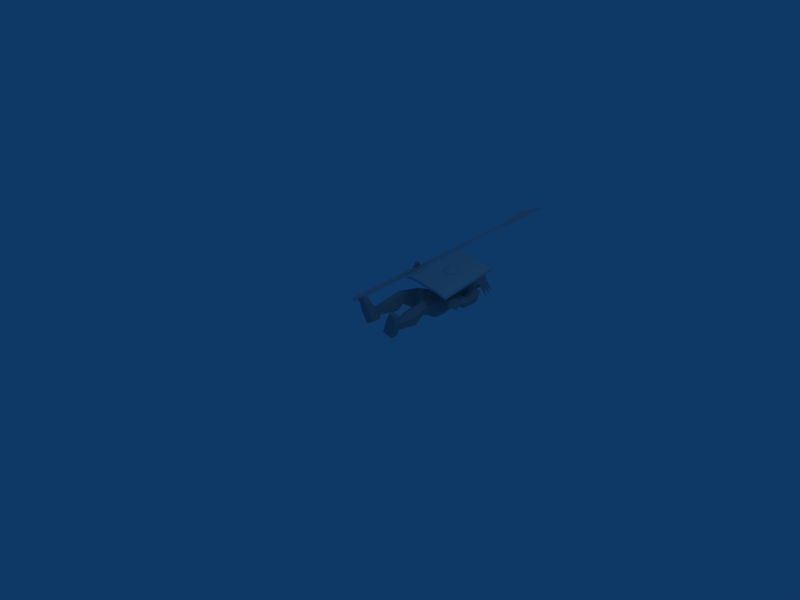# Source: s_speer_man_attack_land.blend  (saved by Blender 2.49.2; exported with 4.5.12 LTS)
import bpy
from mathutils import Matrix  # noqa: F401  (used for matrix-valued properties, if any)

bpy.ops.wm.read_factory_settings(use_empty=True)
scene = bpy.context.scene
scene.name = 'Scene'

# ---- collections
col_collection_1 = bpy.data.collections.new('Collection 1'); scene.collection.children.link(col_collection_1)

# ---- materials (node trees are filled in below, after node groups)
mat_material = bpy.data.materials.new('Material')
mat_material.alpha_threshold = 0.0
mat_material.roughness = 0.5
mat_material.line_color = (0.0, 0.0, 0.0, 1.0)
mat_material_002 = bpy.data.materials.new('Material.002')
mat_material_002.alpha_threshold = 0.0
mat_material_002.roughness = 0.5
mat_material_002.line_color = (0.0, 0.0, 0.0, 1.0)
mat_material_001 = bpy.data.materials.new('Material.001')
mat_material_001.alpha_threshold = 0.0
mat_material_001.diffuse_color = (0.6392, 0.6392, 0.6392, 1.0)
mat_material_001.roughness = 0.5
mat_material_001.line_color = (0.0, 0.0, 0.0, 1.0)
mat_material_003 = bpy.data.materials.new('Material.003')
mat_material_003.alpha_threshold = 0.0
mat_material_003.diffuse_color = (0.6392, 0.6392, 0.6392, 1.0)
mat_material_003.roughness = 0.5
mat_material_003.line_color = (0.0, 0.0, 0.0, 1.0)

# ---- material node trees

# ---- world
world_world = bpy.data.worlds.new('World'); scene.world = world_world
world_world.color = (0.05656, 0.2208, 0.4)
world_world.use_sun_shadow = False
world_world.sun_shadow_jitter_overblur = 0.0
world_world.cycles.sampling_method = 'MANUAL'
world_world.cycles.sample_map_resolution = 256

# ---- cameras
cam_camera = bpy.data.cameras.new('Camera')
cam_camera.passepartout_alpha = 0.2
cam_camera.clip_end = 100.0
cam_camera.lens = 35.0
cam_camera.ortho_scale = 7.314
cam_camera.show_passepartout = False
cam_camera.show_safe_areas = True
cam_camera.dof.focus_distance = 0.0
cam_camera.dof.aperture_fstop = 128.0

# ---- lights
light_spot = bpy.data.lights.new('Spot', 'POINT')
light_spot.transmission_factor = 0.0
light_spot.cutoff_distance = 30.0
light_spot.energy = 100.0
light_spot.shadow_buffer_clip_start = 1.001
light_spot.shadow_soft_size = 1.0
light_spot.shadow_maximum_resolution = 0.006
light_spot.use_absolute_resolution = True
light_spot.cycles.use_multiple_importance_sampling = False

# ---- meshes
me_cylinder_001_material = bpy.data.meshes.new('Cylinder.001_Material')
me_cylinder_001_material.from_pydata([(0.2046, 1.278, 0.3281), (0.2304, 1.18, 0.307), (0.1589, 1.105, 0.3144), (0.0616, 1.128, 0.3431), (0.03581, 1.227, 0.3642), (0.1073, 1.302, 0.3567), (0.2247, 1.267, 0.4058), (0.2505, 1.168, 0.3846), (0.179, 1.093, 0.3921), (0.08171, 1.117, 0.4207), (0.05591, 1.215, 0.4419), (0.1274, 1.29, 0.4344), (0.1629, 1.186, 0.4507), (0.1216, 1.247, 0.3451), (0.08945, 1.214, 0.3484), (0.101, 1.169, 0.3389), (0.1447, 1.159, 0.3261), (0.1768, 1.193, 0.3227), (0.1652, 1.237, 0.3322), (0.1349, 1.254, 0.215), (0.1465, 1.21, 0.2056), (0.1144, 1.176, 0.2089), (0.0707, 1.187, 0.2218), (0.05912, 1.231, 0.2312), (0.09122, 1.265, 0.2279), (0.1028, 1.22, 0.2184), (0.3534, 1.719, 0.3823), (0.3503, 0.7049, 0.2344), (-0.1308, 0.6886, 0.3565), (-0.1277, 1.702, 0.5044), (0.3638, 1.713, 0.4224), (0.3606, 0.6991, 0.2745), (-0.1204, 0.6827, 0.3966), (-0.1173, 1.697, 0.5445), (0.5002, 0.7082, 0.2091), (0.5033, 1.722, 0.357), (0.4898, 0.7141, 0.169), (0.493, 1.728, 0.3169), (-0.2467, 1.699, 0.5324), (-0.2498, 0.6849, 0.3845), (-0.257, 1.705, 0.4923), (-0.2602, 0.6908, 0.3444)], [], [(33, 38, 39), (33, 39, 32), (26, 37, 27), (37, 36, 27), (31, 27, 34), (27, 36, 34), (30, 35, 26), (35, 37, 26), (30, 26, 29), (30, 29, 33), (33, 32, 30), (32, 31, 30), (27, 28, 29), (27, 29, 26), (18, 19, 24), (18, 24, 13), (13, 24, 23), (13, 23, 14), (14, 23, 22), (14, 22, 15), (15, 22, 21), (15, 21, 16), (16, 21, 20), (16, 20, 17), (17, 20, 19), (17, 19, 18), (1, 17, 18), (18, 0, 1), (2, 16, 17), (2, 17, 1), (3, 15, 16), (3, 16, 2), (4, 14, 15), (4, 15, 3), (5, 13, 14), (5, 14, 4), (0, 18, 13), (0, 13, 5), (0, 5, 11), (0, 11, 6), (10, 11, 4), (11, 5, 4), (9, 10, 4), (9, 4, 3), (8, 9, 3), (8, 3, 2), (7, 8, 1), (8, 2, 1), (6, 7, 1), (1, 0, 6), (27, 31, 28), (31, 32, 28), (31, 34, 35), (31, 35, 30), (37, 35, 36), (35, 34, 36), (33, 29, 38), (29, 40, 38), (32, 39, 28), (39, 41, 28), (29, 28, 41), (29, 41, 40), (39, 38, 41), (38, 40, 41), (22, 23, 25), (23, 24, 25), (20, 21, 25), (21, 22, 25), (20, 25, 19), (25, 24, 19), (10, 12, 11), (12, 6, 11), (8, 12, 9), (12, 10, 9), (6, 12, 7), (12, 8, 7)])
_uv = me_cylinder_001_material.uv_layers.new(name='UVTex')
_uv.uv.foreach_set('vector', [0.5604, 0.9366, 0.4995, 0.9366, 0.4995, 0.4056, 0.5604, 0.9366, 0.4995, 0.4056, 0.5604, 0.4056, 0.8077, 0.9366, 0.8832, 0.9366, 0.8077, 0.4056, 0.8832, 0.9366, 0.8832, 0.4056, 0.8077, 0.4056, 0.3645, 0.412, 0.3645, 0.412, 0.44, 0.412, 0.3645, 0.412, 0.44, 0.412, 0.44, 0.412, 0.3645, 0.943, 0.44, 0.943, 0.3645, 0.943, 0.44, 0.943, 0.44, 0.943, 0.3645, 0.943, 0.3645, 0.943, 0.3645, 0.943, 0.1172, 0.943, 0.3645, 0.943, 0.1172, 0.943, 0.1172, 0.943, 0.1172, 0.943, 0.1172, 0.412, 0.3645, 0.943, 0.1172, 0.412, 0.3645, 0.412, 0.3645, 0.943, 0.8077, 0.4056, 0.5604, 0.4056, 0.5604, 0.9366, 0.8077, 0.4056, 0.5604, 0.9366, 0.8077, 0.9366, 0.2797, 0.6657, 0.2797, 0.64, 0.2702, 0.64, 0.2797, 0.6657, 0.2702, 0.64, 0.2702, 0.6657, 0.2702, 0.6657, 0.2702, 0.64, 0.2632, 0.64, 0.2702, 0.6657, 0.2632, 0.64, 0.2632, 0.6657, 0.2816, 0.6657, 0.2816, 0.64, 0.2721, 0.64, 0.2816, 0.6657, 0.2721, 0.64, 0.2721, 0.6657, 0.2658, 0.6657, 0.2658, 0.64, 0.2753, 0.64, 0.2658, 0.6657, 0.2753, 0.64, 0.2753, 0.6657, 0.2315, 0.6657, 0.2315, 0.64, 0.2384, 0.64, 0.2315, 0.6657, 0.2384, 0.64, 0.2384, 0.6657, 0.2327, 0.6657, 0.2327, 0.64, 0.2422, 0.64, 0.2327, 0.6657, 0.2422, 0.64, 0.2422, 0.6657, 0.2501, 0.6585, 0.2384, 0.6617, 0.2359, 0.6712, 0.2359, 0.6712, 0.2444, 0.6797, 0.2501, 0.6585, 0.2346, 0.6869, 0.2315, 0.6985, 0.2384, 0.7055, 0.2346, 0.6869, 0.2384, 0.7055, 0.2501, 0.7024, 0.2572, 0.6925, 0.2658, 0.7011, 0.2753, 0.6985, 0.2572, 0.6925, 0.2753, 0.6985, 0.2784, 0.6869, 0.2516, 0.7137, 0.2632, 0.7106, 0.2658, 0.7011, 0.2516, 0.7137, 0.2658, 0.7011, 0.2572, 0.6925, 0.2671, 0.6854, 0.2702, 0.6737, 0.2632, 0.6668, 0.2671, 0.6854, 0.2632, 0.6668, 0.2516, 0.6699, 0.2882, 0.6797, 0.2797, 0.6712, 0.2702, 0.6737, 0.2882, 0.6797, 0.2702, 0.6737, 0.2671, 0.6854, 0.2444, 0.6657, 0.2232, 0.6657, 0.2232, 0.6828, 0.2444, 0.6657, 0.2232, 0.6828, 0.2444, 0.6828, 0.2409, 0.6828, 0.2564, 0.6828, 0.2409, 0.6657, 0.2564, 0.6828, 0.2564, 0.6657, 0.2409, 0.6657, 0.2636, 0.6828, 0.2847, 0.6828, 0.2847, 0.6657, 0.2636, 0.6828, 0.2847, 0.6657, 0.2636, 0.6657, 0.2784, 0.6828, 0.2572, 0.6828, 0.2572, 0.6657, 0.2784, 0.6828, 0.2572, 0.6657, 0.2784, 0.6657, 0.2734, 0.6828, 0.2579, 0.6828, 0.2734, 0.6657, 0.2579, 0.6828, 0.2579, 0.6657, 0.2734, 0.6657, 0.2507, 0.6828, 0.2296, 0.6828, 0.2296, 0.6657, 0.2296, 0.6657, 0.2507, 0.6657, 0.2507, 0.6828, 0.3645, 0.412, 0.3645, 0.412, 0.1172, 0.412, 0.3645, 0.412, 0.1172, 0.412, 0.1172, 0.412, 0.3645, 0.412, 0.44, 0.412, 0.44, 0.943, 0.3645, 0.412, 0.44, 0.943, 0.3645, 0.943, 0.44, 0.943, 0.44, 0.943, 0.44, 0.412, 0.44, 0.943, 0.44, 0.412, 0.44, 0.412, 0.1172, 0.943, 0.1172, 0.943, 0.0563, 0.943, 0.1172, 0.943, 0.0563, 0.943, 0.0563, 0.943, 0.1172, 0.412, 0.0563, 0.412, 0.1172, 0.412, 0.0563, 0.412, 0.0563, 0.412, 0.1172, 0.412, 0.1172, 0.943, 0.1172, 0.412, 0.0563, 0.412, 0.1172, 0.943, 0.0563, 0.412, 0.0563, 0.943, 0.0563, 0.412, 0.0563, 0.943, 0.0563, 0.412, 0.0563, 0.943, 0.0563, 0.943, 0.0563, 0.412, 0.2658, 0.6573, 0.2632, 0.6668, 0.2727, 0.6642, 0.2632, 0.6668, 0.2702, 0.6737, 0.2727, 0.6642, 0.2822, 0.6617, 0.2753, 0.6547, 0.2727, 0.6642, 0.2753, 0.6547, 0.2658, 0.6573, 0.2727, 0.6642, 0.2822, 0.6617, 0.2727, 0.6642, 0.2797, 0.6712, 0.2727, 0.6642, 0.2702, 0.6737, 0.2797, 0.6712, 0.2153, 0.6827, 0.2551, 0.6721, 0.2444, 0.7118, 0.2551, 0.6721, 0.2841, 0.7011, 0.2444, 0.7118, 0.2657, 0.6324, 0.2551, 0.6721, 0.226, 0.643, 0.2551, 0.6721, 0.2153, 0.6827, 0.226, 0.643, 0.2841, 0.7011, 0.2551, 0.6721, 0.2948, 0.6614, 0.2551, 0.6721, 0.2657, 0.6324, 0.2948, 0.6614])
me_cylinder_001_material.materials.append(mat_material)
me_cylinder_001_material.use_remesh_preserve_volume = False
me_cylinder_001_material.use_remesh_preserve_attributes = False
me_cylinder_001_material.use_mirror_vertex_groups = False
me_cylinder_001_material.update()
me_granade_material_002 = bpy.data.meshes.new('granade_Material.002')
me_granade_material_002.from_pydata([(-0.3791, 4.071, 0.5681), (-0.3791, 4.071, 0.5681), (-0.426, 3.283, 0.4817), (-0.4445, 3.256, 0.5231), (-0.4445, 3.256, 0.5231), (-0.4209, 3.255, 0.548), (-0.4209, 3.255, 0.548), (-0.4851, -0.02693, 0.2539), (-0.4851, -0.02693, 0.2539), (-0.4432, -0.0293, 0.2981), (-0.4432, -0.0293, 0.2981), (-0.4056, 3.257, 0.51), (-0.4056, 3.257, 0.51), (-0.4161, -0.02537, 0.2307), (-0.4161, -0.02537, 0.2307), (-0.4025, 3.286, 0.4939), (-0.4025, 3.286, 0.4939), (-0.4276, 2.781, 0.4824), (-0.4214, 3.488, 0.6326), (-0.4214, 3.488, 0.6326)], [], [(17, 18, 2), (18, 0, 2), (3, 7, 9), (9, 5, 3), (4, 6, 11), (5, 9, 13), (13, 12, 5), (10, 8, 14), (7, 3, 12), (12, 13, 7), (17, 18, 15), (2, 15, 17), (0, 15, 2), (1, 19, 16)])
_uv = me_granade_material_002.uv_layers.new(name='UVTex')
_uv.uv.foreach_set('vector', [0.4108, 0.9478, 0.6394, 0.9731, 0.5697, 0.9317, 0.6394, 0.9731, 0.8215, 0.9342, 0.5697, 0.9317, 0.9874, 0.8206, 0.438, 0.8199, 0.4366, 0.8433, 0.4366, 0.8433, 0.9861, 0.8426, 0.9874, 0.8206, 0.5626, 0.9457, 0.5628, 0.9536, 0.5621, 0.9415, 0.9861, 0.8426, 0.4366, 0.8433, 0.4377, 0.8075, 0.4377, 0.8075, 0.9871, 0.8089, 0.9861, 0.8426, 0.9118, 0.8068, 0.9582, 0.8068, 0.9582, 0.8532, 0.438, 0.8199, 0.9874, 0.8206, 0.9871, 0.8089, 0.9871, 0.8089, 0.4377, 0.8075, 0.438, 0.8199, 0.4108, 0.9478, 0.6394, 0.9731, 0.5707, 0.9355, 0.5697, 0.9317, 0.5707, 0.9355, 0.4108, 0.9478, 0.8215, 0.9342, 0.5707, 0.9355, 0.5697, 0.9317, 0.469, 0.95, 0.653, 0.9214, 0.7195, 0.9628])
me_granade_material_002.materials.append(mat_material_002)
me_granade_material_002.use_remesh_preserve_volume = False
me_granade_material_002.use_remesh_preserve_attributes = False
me_granade_material_002.use_mirror_vertex_groups = False
me_granade_material_002.update()
me_speer_man_st_material = bpy.data.meshes.new('speer_man_st_Material')
me_speer_man_st_material.from_pydata([(-0.006785, 1.822, -0.08258), (-0.006067, 1.944, 0.212), (-0.006926, 1.985, -0.07736), (-0.00275, 2.09, 0.1924), (-0.007539, 2.092, -0.02924), (0.02634, 1.786, 0.2236), (0.07423, 1.834, -0.02017), (0.08611, 2.008, 0.1581), (0.07638, 1.994, -0.04971), (0.07732, 2.092, 0.09565), (0.0563, 2.092, -0.007751), (0.07005, 1.891, 0.1736), (0.1121, 1.89, 0.04729), (-0.03989, 1.786, 0.2248), (-0.08169, 1.836, -0.01623), (-0.1339, 2.003, 0.03135), (-0.0892, 1.996, -0.04553), (-0.07039, 2.092, -0.004552), (-0.07055, 1.893, 0.1772), (0.09018, 2.092, 0.03945), (0.1221, 2.001, 0.02815), (0.07089, 1.815, 0.06867), (-0.1221, 1.892, 0.0502), (-0.07403, 1.817, 0.07233), (0.08531, 1.986, 0.1644), (-0.09401, 1.987, 0.1706), (-0.0991, 2.014, 0.1631), (-0.08715, 2.092, 0.0998), (0.1833, 1.995, -0.1786), (0.1405, 2.063, -0.03914), (0.1218, 2.194, -0.1107), (0.1431, 2.008, -0.05019), (0.1134, 2.114, -0.02051), (0.1794, 2.074, -0.1613), (0.1593, 2.145, -0.1353), (-0.1733, 2.145, -0.1353), (-0.1934, 2.074, -0.1613), (-0.1274, 2.114, -0.02051), (-0.1571, 2.008, -0.05019), (-0.1358, 2.194, -0.1107), (-0.1545, 2.063, -0.03914), (-0.1973, 1.995, -0.1786), (-0.1032, 2.092, 0.04188), (0.01714, 2.116, 0.06567), (0.02086, 2.116, 0.0494), (-0.007419, 2.116, 0.02952), (0.01106, 2.116, 0.03574), (-0.006033, 2.115, 0.09367), (-0.03046, 2.116, 0.06687), (-0.02561, 2.116, 0.03667), (-0.03511, 2.116, 0.05011), (-0.005907, 2.198, 0.05343), (0.01941, 0.8433, 0.2708), (0.04513, 0.7245, -0.01315), (-0.01661, 1.11, 0.1686), (0.02071, 1.026, -0.2225), (-0.01297, 1.164, 0.1457), (0.02022, 1.193, -0.2045), (-0.01329, 1.27, 0.1487), (0.01443, 1.281, -0.1609), (-0.003073, 1.382, 0.1735), (0.01275, 1.401, -0.1825), (-0.004631, 1.473, 0.1798), (0.007603, 1.533, -0.2223), (-0.02021, 1.621, 0.1962), (0.02423, 1.692, -0.1899), (-0.01087, 1.722, 0.1305), (0.0177, 1.762, -0.1013), (-0.008845, 1.501, 0.216), (-0.006103, 1.826, 0.1125), (0.009147, 1.851, -0.01594), (0.1804, -0.01247, 0.1705), (0.112, -0.01093, -0.02859), (0.3247, -0.005781, 0.1161), (0.2583, -0.002232, -0.0759), (0.1753, 0.09411, 0.1717), (0.1077, 0.1085, -0.02862), (0.3196, 0.1013, 0.1172), (0.2569, 0.1042, -0.06998), (0.2471, -0.01067, 0.2934), (0.3444, -0.007408, 0.2676), (0.2458, 0.05884, 0.2967), (0.3417, 0.06271, 0.2662), (0.1855, 0.1521, 0.1208), (0.1544, 0.1649, 0.008456), (0.2707, 0.1564, 0.0927), (0.2397, 0.1606, -0.01494), (0.1146, 0.384, 0.1319), (0.06751, 0.4531, 0.005374), (0.289, 0.3815, 0.09417), (0.2721, 0.4502, -0.03817), (0.2231, 0.1527, 0.109), (0.2074, 0.3756, 0.1643), (0.1595, 0.4554, -0.04143), (0.1962, 0.1621, -0.003264), (0.1215, 0.5966, 0.1669), (0.1025, 0.5929, 0.05962), (0.259, 0.5956, 0.1425), (0.2397, 0.5939, 0.03529), (0.1956, 0.5989, 0.2085), (0.1636, 0.5935, 0.02749), (0.1129, 0.6485, 0.1669), (0.09845, 0.6262, 0.05909), (0.2532, 0.6459, 0.1393), (0.236, 0.6278, 0.03305), (0.1889, 0.6539, 0.2038), (0.1603, 0.6225, 0.02448), (0.2667, 0.7991, 0.1553), (0.2472, 0.75, 0.002959), (0.1264, 0.822, 0.2274), (0.1157, 0.7324, -0.02123), (0.2194, 1.111, 0.07622), (0.2016, 1.064, -0.07781), (0.1032, 1.102, 0.1395), (0.1223, 1.024, -0.1775), (0.1856, 1.197, 0.08305), (0.1879, 1.186, -0.06573), (0.09264, 1.174, 0.1518), (0.1244, 1.188, -0.1674), (0.1743, 1.274, 0.1099), (0.1844, 1.276, -0.06227), (0.09368, 1.272, 0.1551), (0.1254, 1.278, -0.1358), (0.1869, 1.369, 0.08319), (0.1827, 1.38, -0.04325), (0.1086, 1.364, 0.1464), (0.112, 1.385, -0.1622), (0.2423, 1.528, 0.13), (0.2102, 1.477, -0.03765), (0.1331, 1.454, 0.1789), (0.2578, 1.566, -0.1351), (0.2229, 1.636, 0.1416), (0.2907, 1.729, 0.03819), (0.1235, 1.618, 0.2119), (0.2551, 1.68, -0.1119), (0.07098, 1.742, 0.08962), (0.08625, 1.759, -0.03991), (0.292, 1.59, 0.14), (0.348, 1.648, 0.05087), (0.3169, 1.622, -0.07771), (0.2787, 1.371, 0.06091), (0.2678, 1.362, -0.0103), (0.2886, 1.381, -0.0737), (0.3438, 1.417, 0.08805), (0.3917, 1.451, 0.02043), (0.3594, 1.43, -0.05139), (0.3078, 1.338, 0.08496), (0.2948, 1.309, 0.02696), (0.3097, 1.301, -0.03267), (0.3726, 1.379, 0.08345), (0.3999, 1.376, 0.02489), (0.3765, 1.343, -0.03982), (0.2943, 1.249, 0.1507), (0.2878, 1.217, 0.0708), (0.298, 1.201, -0.003215), (0.4013, 1.305, 0.1379), (0.4457, 1.304, 0.05553), (0.4048, 1.253, -0.0209), (0.3774, 1.092, 0.1619), (0.3653, 1.073, 0.126), (0.3775, 1.068, 0.08714), (0.4313, 1.12, 0.1549), (0.4534, 1.12, 0.1142), (0.4336, 1.095, 0.07688), (0.4158, 1.045, 0.2238), (0.4202, 0.9961, 0.07324), (0.4862, 1.049, 0.2166), (0.4941, 1.003, 0.06713), (0.397, 0.9361, 0.2305), (0.4228, 0.8981, 0.1254), (0.4447, 0.928, 0.2351), (0.1305, 1.479, 0.2164), (0.03455, 1.829, 0.09898), (0.06016, 1.833, 0.06504), (0.05356, 1.842, 0.03176), (0.1061, 1.757, 0.03259), (0.1946, 1.741, 0.03263), (-0.0001171, 1.867, 0.06673), (-0.09647, 0.8472, 0.2605), (-0.06113, 0.724, -0.01946), (-0.2322, 0.01863, 0.1996), (-0.1245, 0.02192, 0.0199), (-0.3637, 0.02637, 0.1192), (-0.2586, 0.02763, -0.05583), (-0.2273, 0.1259, 0.2022), (-0.1214, 0.1431, 0.02124), (-0.3584, 0.133, 0.1209), (-0.2587, 0.1331, -0.05133), (-0.3171, 0.02002, 0.3051), (-0.4102, 0.02484, 0.2669), (-0.3162, 0.08931, 0.3108), (-0.4063, 0.09495, 0.2659), (-0.2303, 0.1852, 0.1494), (-0.1767, 0.1982, 0.04655), (-0.3073, 0.1876, 0.1041), (-0.2546, 0.1912, 0.004702), (-0.1714, 0.419, 0.1744), (-0.09491, 0.4868, 0.06242), (-0.3311, 0.4141, 0.09481), (-0.2824, 0.4813, -0.03032), (-0.2645, 0.185, 0.1298), (-0.2693, 0.41, 0.183), (-0.1726, 0.4877, -0.005764), (-0.2147, 0.1941, 0.02554), (-0.1872, 0.6323, 0.2016), (-0.1422, 0.6215, 0.1031), (-0.3143, 0.6297, 0.1439), (-0.269, 0.6216, 0.0454), (-0.2692, 0.6375, 0.2232), (-0.1934, 0.6206, 0.05683), (-0.1765, 0.6805, 0.1937), (-0.1377, 0.6476, 0.09734), (-0.3067, 0.6795, 0.1383), (-0.2648, 0.6501, 0.04205), (-0.26, 0.6936, 0.2155), (-0.1898, 0.6428, 0.05307), (-0.3158, 0.8345, 0.1302), (-0.2645, 0.7629, -0.004679), (-0.1927, 0.848, 0.2165), (-0.1306, 0.7357, -0.0116), (-0.2297, 1.131, 0.02783), (-0.1866, 1.064, -0.113), (-0.1285, 1.125, 0.1131), (-0.09303, 1.012, -0.1919), (-0.1982, 1.201, 0.04258), (-0.1719, 1.187, -0.1027), (-0.1202, 1.172, 0.1302), (-0.09222, 1.189, -0.188), (-0.1883, 1.275, 0.08818), (-0.1716, 1.277, -0.08038), (-0.1152, 1.268, 0.1401), (-0.1024, 1.279, -0.1465), (-0.191, 1.37, 0.08186), (-0.1745, 1.378, -0.04025), (-0.1177, 1.362, 0.1455), (-0.09208, 1.381, -0.1531), (-0.2573, 1.561, 0.1147), (-0.2026, 1.472, -0.01221), (-0.1391, 1.465, 0.1801), (-0.2286, 1.537, -0.15), (-0.244, 1.649, 0.08722), (-0.2819, 1.74, -0.034), (-0.1615, 1.632, 0.1808), (-0.2157, 1.677, -0.1655), (-0.07978, 1.745, 0.0716), (-0.06325, 1.763, -0.05788), (-0.3105, 1.624, 0.08769), (-0.3439, 1.652, -0.03017), (-0.288, 1.599, -0.131), (-0.2813, 1.397, 0.1046), (-0.2607, 1.363, 0.04343), (-0.2728, 1.358, -0.02083), (-0.3505, 1.444, 0.08548), (-0.387, 1.454, 0.01468), (-0.3426, 1.408, -0.04551), (-0.3129, 1.379, 0.128), (-0.2934, 1.327, 0.0815), (-0.2993, 1.292, 0.03004), (-0.3772, 1.41, 0.09056), (-0.3953, 1.38, 0.02732), (-0.3647, 1.324, -0.001974), (-0.311, 1.354, 0.1952), (-0.295, 1.28, 0.1602), (-0.2948, 1.221, 0.1087), (-0.4134, 1.381, 0.1367), (-0.4456, 1.326, 0.06726), (-0.3958, 1.241, 0.0472), (-0.3987, 1.242, 0.2947), (-0.3819, 1.205, 0.2823), (-0.3887, 1.175, 0.2554), (-0.4503, 1.254, 0.2645), (-0.4667, 1.226, 0.2322), (-0.4424, 1.184, 0.2234), (-0.4456, 1.25, 0.3641), (-0.429, 1.11, 0.2923), (-0.5142, 1.241, 0.3487), (-0.5015, 1.103, 0.2762), (-0.4278, 1.182, 0.4472), (-0.4388, 1.078, 0.399), (-0.4756, 1.175, 0.4515), (-0.1443, 1.491, 0.2122), (-0.04248, 1.83, 0.09007), (-0.05955, 1.835, 0.05119), (-0.04524, 1.844, 0.02033), (-0.09981, 1.762, 0.008196), (-0.1865, 1.75, -0.01295), (0.0049, 1.805, 0.01375), (-0.01271, 1.773, 0.1614), (0.01329, 1.871, -0.05117), (-0.01259, 1.956, 0.1884), (0.01284, 1.987, -0.06068), (-0.01126, 2.05, 0.1792), (0.007256, 2.076, -0.005173), (-0.01534, 1.866, 0.2082), (-0.01238, 1.852, 0.1753), (-0.001586, 2.082, 0.08332), (0.04695, 1.794, 0.1461), (0.07788, 1.868, -0.01689), (0.08802, 1.969, 0.1351), (0.1134, 1.982, 0.04526), (0.08204, 1.989, -0.02687), (0.06558, 2.057, 0.1324), (0.0847, 2.067, 0.06428), (0.06029, 2.073, 0.02009), (0.06782, 1.875, 0.1449), (0.006581, 1.871, 0.1744), (0.1029, 1.896, 0.05197), (0.06441, 1.835, 0.05472), (-0.04954, 1.796, 0.133), (-0.05735, 1.87, -0.03247), (-0.1003, 1.97, 0.1159), (-0.107, 1.983, 0.02286), (-0.06177, 1.99, -0.0415), (-0.07729, 2.058, 0.1181), (-0.08246, 2.067, 0.04754), (-0.04975, 2.073, 0.009073), (-0.08363, 1.877, 0.1279), (-0.03004, 1.871, 0.1704), (-0.09675, 1.898, 0.02938), (-0.06124, 1.838, 0.04018)], [], [(20, 6, 8), (6, 20, 12), (12, 20, 7), (8, 0, 2), (0, 8, 6), (19, 8, 10), (8, 19, 20), (9, 20, 19), (20, 9, 7), (3, 7, 9), (2, 10, 8), (10, 2, 4), (11, 12, 7), (6, 12, 21), (5, 12, 11), (21, 12, 5), (15, 16, 14), (14, 22, 15), (22, 26, 15), (2, 0, 16), (0, 14, 16), (42, 17, 16), (16, 15, 42), (27, 42, 15), (15, 26, 27), (3, 27, 26), (2, 16, 17), (17, 4, 2), (18, 26, 22), (14, 23, 22), (13, 18, 22), (23, 13, 22), (1, 24, 3), (24, 7, 3), (26, 25, 3), (25, 1, 3), (31, 20, 12), (28, 31, 12), (32, 19, 20), (32, 30, 19), (31, 33, 20), (33, 29, 20), (29, 34, 20), (34, 32, 20), (35, 37, 15), (40, 35, 15), (36, 40, 15), (38, 36, 15), (37, 39, 42), (37, 42, 15), (41, 38, 22), (38, 15, 22), (43, 44, 51), (46, 45, 51), (44, 46, 51), (47, 43, 51), (48, 47, 51), (45, 49, 51), (49, 50, 51), (50, 48, 51), (42, 27, 50), (27, 48, 50), (17, 42, 50), (17, 50, 49), (4, 17, 49), (4, 49, 45), (27, 3, 47), (27, 47, 48), (3, 9, 47), (9, 43, 47), (19, 10, 44), (10, 46, 44), (10, 4, 46), (4, 45, 46), (9, 19, 44), (9, 44, 43), (74, 71, 72), (71, 74, 73), (76, 71, 75), (71, 76, 72), (78, 72, 76), (72, 78, 74), (77, 74, 78), (74, 77, 73), (81, 80, 82), (80, 81, 79), (79, 73, 80), (73, 79, 71), (81, 71, 79), (71, 81, 75), (82, 75, 81), (75, 82, 77), (80, 77, 82), (77, 80, 73), (84, 75, 83), (75, 84, 76), (76, 86, 78), (76, 94, 86), (76, 84, 94), (85, 78, 86), (78, 85, 77), (91, 77, 85), (77, 83, 75), (91, 83, 77), (88, 83, 87), (83, 88, 84), (90, 94, 93), (94, 90, 86), (89, 86, 90), (86, 89, 85), (92, 85, 89), (85, 92, 91), (87, 91, 92), (91, 87, 83), (84, 93, 94), (93, 84, 88), (98, 93, 100), (93, 98, 90), (97, 90, 98), (90, 97, 89), (99, 89, 97), (89, 99, 92), (96, 87, 95), (87, 96, 88), (95, 92, 99), (92, 95, 87), (100, 88, 96), (88, 100, 93), (104, 100, 106), (100, 104, 98), (103, 98, 104), (98, 103, 97), (105, 97, 103), (97, 105, 99), (101, 99, 105), (99, 101, 95), (102, 95, 101), (95, 102, 96), (106, 96, 102), (96, 106, 100), (108, 106, 110), (106, 108, 104), (107, 104, 108), (104, 107, 103), (109, 103, 107), (103, 109, 105), (52, 105, 109), (105, 52, 101), (101, 52, 53), (101, 53, 102), (110, 102, 53), (102, 110, 106), (111, 108, 112), (108, 111, 107), (113, 107, 111), (107, 113, 109), (114, 53, 55), (53, 114, 110), (114, 116, 112), (116, 114, 118), (115, 112, 116), (112, 115, 111), (117, 111, 115), (111, 117, 113), (56, 113, 117), (113, 56, 54), (55, 118, 114), (118, 55, 57), (110, 112, 108), (112, 110, 114), (120, 118, 122), (118, 120, 116), (119, 116, 120), (116, 119, 115), (121, 115, 119), (115, 121, 117), (58, 117, 121), (117, 58, 56), (122, 57, 59), (57, 122, 118), (124, 122, 126), (122, 124, 120), (123, 120, 124), (120, 123, 119), (125, 119, 123), (119, 125, 121), (60, 121, 125), (121, 60, 58), (126, 59, 61), (59, 126, 122), (128, 126, 130), (126, 128, 124), (127, 124, 128), (124, 127, 123), (129, 123, 127), (123, 129, 125), (62, 125, 129), (125, 62, 60), (130, 61, 63), (61, 130, 126), (168, 169, 170), (133, 127, 131), (127, 133, 171), (68, 129, 171), (129, 68, 62), (171, 64, 68), (64, 171, 133), (134, 63, 65), (63, 134, 130), (176, 134, 136), (176, 135, 131), (66, 131, 135), (131, 66, 133), (133, 66, 64), (136, 65, 67), (139, 132, 138), (132, 139, 134), (130, 134, 139), (127, 137, 131), (138, 131, 137), (131, 138, 132), (141, 130, 142), (130, 141, 128), (140, 128, 141), (128, 140, 127), (145, 138, 144), (138, 145, 139), (142, 139, 145), (139, 142, 130), (143, 127, 140), (127, 143, 137), (144, 137, 143), (137, 144, 138), (147, 142, 148), (142, 147, 141), (151, 144, 150), (144, 151, 145), (148, 145, 151), (145, 148, 142), (146, 141, 147), (141, 146, 140), (149, 140, 146), (140, 149, 143), (150, 143, 149), (143, 150, 144), (153, 148, 154), (148, 153, 147), (157, 150, 156), (150, 157, 151), (154, 151, 157), (151, 154, 148), (152, 147, 153), (147, 152, 146), (155, 146, 152), (146, 155, 149), (156, 149, 155), (149, 156, 150), (159, 154, 160), (154, 159, 153), (163, 156, 162), (156, 163, 157), (160, 157, 163), (157, 160, 154), (158, 153, 159), (153, 158, 152), (161, 152, 158), (152, 161, 155), (162, 155, 161), (155, 162, 156), (164, 160, 165), (160, 164, 159), (167, 162, 166), (162, 167, 163), (165, 163, 167), (163, 165, 160), (159, 164, 158), (166, 158, 164), (158, 166, 161), (161, 166, 162), (168, 165, 169), (165, 168, 164), (169, 166, 170), (166, 169, 167), (167, 169, 165), (170, 164, 168), (164, 170, 166), (127, 171, 129), (66, 135, 172), (69, 66, 172), (67, 174, 136), (67, 70, 174), (52, 113, 54), (175, 174, 173), (174, 175, 136), (135, 173, 172), (173, 135, 175), (132, 134, 176), (132, 176, 131), (65, 136, 134), (176, 136, 175), (175, 135, 176), (113, 52, 109), (69, 172, 177), (174, 70, 177), (173, 174, 177), (172, 173, 177), (53, 179, 55), (179, 52, 178), (52, 179, 53), (183, 181, 180), (180, 182, 183), (185, 184, 180), (180, 181, 185), (187, 185, 181), (181, 183, 187), (186, 187, 183), (183, 182, 186), (190, 191, 189), (189, 188, 190), (188, 189, 182), (182, 180, 188), (190, 188, 180), (180, 184, 190), (191, 190, 184), (184, 186, 191), (189, 191, 186), (186, 182, 189), (193, 192, 184), (184, 185, 193), (185, 187, 195), (185, 195, 203), (185, 203, 193), (194, 195, 187), (187, 186, 194), (200, 194, 186), (186, 184, 192), (200, 186, 192), (197, 196, 192), (192, 193, 197), (199, 202, 203), (203, 195, 199), (198, 199, 195), (195, 194, 198), (201, 198, 194), (194, 200, 201), (196, 201, 200), (200, 192, 196), (193, 203, 202), (202, 197, 193), (207, 209, 202), (202, 199, 207), (206, 207, 199), (199, 198, 206), (208, 206, 198), (198, 201, 208), (205, 204, 196), (196, 197, 205), (204, 208, 201), (201, 196, 204), (209, 205, 197), (197, 202, 209), (213, 215, 209), (209, 207, 213), (212, 213, 207), (207, 206, 212), (214, 212, 206), (206, 208, 214), (210, 214, 208), (208, 204, 210), (211, 210, 204), (204, 205, 211), (215, 211, 205), (205, 209, 215), (217, 219, 215), (215, 213, 217), (216, 217, 213), (213, 212, 216), (218, 216, 212), (212, 214, 218), (178, 218, 214), (214, 210, 178), (179, 178, 210), (210, 211, 179), (219, 179, 211), (211, 215, 219), (220, 221, 217), (217, 216, 220), (222, 220, 216), (216, 218, 222), (223, 55, 179), (179, 219, 223), (223, 221, 225), (225, 227, 223), (224, 225, 221), (221, 220, 224), (226, 224, 220), (220, 222, 226), (56, 226, 222), (222, 54, 56), (55, 223, 227), (227, 57, 55), (219, 217, 221), (221, 223, 219), (229, 231, 227), (227, 225, 229), (228, 229, 225), (225, 224, 228), (230, 228, 224), (224, 226, 230), (58, 230, 226), (226, 56, 58), (231, 59, 57), (57, 227, 231), (233, 235, 231), (231, 229, 233), (232, 233, 229), (229, 228, 232), (234, 232, 228), (228, 230, 234), (60, 234, 230), (230, 58, 60), (235, 61, 59), (59, 231, 235), (237, 239, 235), (235, 233, 237), (236, 237, 233), (233, 232, 236), (238, 236, 232), (232, 234, 238), (62, 238, 234), (234, 60, 62), (239, 63, 61), (61, 235, 239), (277, 279, 278), (242, 240, 236), (236, 280, 242), (68, 280, 238), (238, 62, 68), (280, 68, 64), (64, 242, 280), (243, 65, 63), (63, 239, 243), (285, 245, 243), (285, 240, 244), (66, 244, 240), (240, 242, 66), (242, 64, 66), (245, 67, 65), (248, 247, 241), (241, 243, 248), (239, 248, 243), (236, 240, 246), (247, 246, 240), (240, 241, 247), (250, 251, 239), (239, 237, 250), (249, 250, 237), (237, 236, 249), (254, 253, 247), (247, 248, 254), (251, 254, 248), (248, 239, 251), (252, 249, 236), (236, 246, 252), (253, 252, 246), (246, 247, 253), (256, 257, 251), (251, 250, 256), (260, 259, 253), (253, 254, 260), (257, 260, 254), (254, 251, 257), (255, 256, 250), (250, 249, 255), (258, 255, 249), (249, 252, 258), (259, 258, 252), (252, 253, 259), (262, 263, 257), (257, 256, 262), (266, 265, 259), (259, 260, 266), (263, 266, 260), (260, 257, 263), (261, 262, 256), (256, 255, 261), (264, 261, 255), (255, 258, 264), (265, 264, 258), (258, 259, 265), (268, 269, 263), (263, 262, 268), (272, 271, 265), (265, 266, 272), (269, 272, 266), (266, 263, 269), (267, 268, 262), (262, 261, 267), (270, 267, 261), (261, 264, 270), (271, 270, 264), (264, 265, 271), (273, 274, 269), (269, 268, 273), (276, 275, 271), (271, 272, 276), (274, 276, 272), (272, 269, 274), (268, 267, 273), (275, 273, 267), (267, 270, 275), (270, 271, 275), (277, 278, 274), (274, 273, 277), (278, 279, 275), (275, 276, 278), (276, 274, 278), (279, 277, 273), (273, 275, 279), (236, 238, 280), (66, 281, 244), (69, 281, 66), (67, 245, 283), (67, 283, 70), (178, 54, 222), (284, 282, 283), (283, 245, 284), (244, 281, 282), (282, 284, 244), (241, 285, 243), (241, 240, 285), (65, 243, 245), (285, 284, 245), (284, 285, 244), (222, 218, 178), (178, 52, 54), (69, 177, 281), (283, 177, 70), (282, 177, 283), (281, 177, 282), (302, 295, 301), (295, 303, 292), (307, 286, 297), (287, 286, 296), (297, 286, 288), (299, 297, 300), (297, 299, 306), (306, 299, 298), (304, 289, 305), (289, 304, 298), (300, 288, 290), (288, 300, 297), (302, 300, 303), (300, 302, 299), (301, 299, 302), (299, 301, 298), (291, 298, 301), (298, 291, 289), (290, 303, 300), (303, 290, 292), (289, 293, 305), (293, 294, 305), (305, 296, 304), (296, 294, 287), (305, 294, 296), (291, 301, 295), (295, 302, 303), (304, 306, 298), (297, 306, 307), (296, 306, 304), (307, 306, 296), (296, 286, 307), (314, 313, 295), (295, 292, 315), (319, 309, 286), (287, 308, 286), (309, 288, 286), (311, 312, 309), (309, 318, 311), (318, 310, 311), (316, 317, 289), (289, 310, 316), (312, 290, 288), (288, 309, 312), (314, 315, 312), (312, 311, 314), (313, 314, 311), (311, 310, 313), (291, 313, 310), (310, 289, 291), (290, 312, 315), (315, 292, 290), (289, 317, 293), (293, 317, 294), (317, 316, 308), (308, 287, 294), (317, 308, 294), (291, 295, 313), (295, 315, 314), (316, 310, 318), (309, 319, 318), (308, 316, 318), (319, 308, 318), (308, 319, 286)])
me_speer_man_st_material.polygons.foreach_set('material_index', [1, 1, 1, 1, 1, 1, 1, 1, 1, 1, 1, 1, 1, 1, 1, 1, 1, 1, 1, 1, 1, 1, 1, 1, 1, 1, 1, 1, 1, 1, 1, 1, 1, 1, 1, 1, 1, 1, 1, 1, 1, 1, 1, 1, 1, 1, 1, 1, 1, 1, 1, 1, 1, 1, 1, 1, 1, 1, 1, 1, 1, 1, 1, 1, 1, 1, 1, 1, 1, 1, 1, 1, 1, 1, 1, 1, 0, 0, 0, 0, 0, 0, 0, 0, 0, 0, 0, 0, 0, 0, 0, 0, 0, 0, 0, 0, 0, 0, 0, 0, 0, 0, 0, 0, 0, 0, 0, 0, 0, 0, 0, 0, 0, 0, 0, 0, 0, 0, 0, 0, 0, 0, 0, 0, 0, 0, 0, 0, 0, 0, 0, 0, 0, 0, 0, 0, 0, 0, 0, 0, 0, 0, 0, 0, 0, 0, 0, 0, 0, 0, 0, 0, 0, 0, 0, 0, 0, 0, 0, 0, 0, 0, 0, 0, 0, 0, 0, 0, 0, 0, 0, 0, 0, 0, 0, 0, 0, 0, 0, 0, 0, 0, 0, 0, 0, 0, 0, 0, 0, 0, 0, 0, 0, 0, 0, 0, 0, 0, 0, 0, 0, 0, 0, 0, 0, 0, 0, 0, 0, 0, 0, 0, 0, 0, 0, 0, 0, 0, 0, 0, 0, 0, 0, 0, 0, 0, 0, 0, 0, 0, 0, 0, 0, 0, 0, 0, 0, 0, 0, 0, 0, 0, 0, 0, 0, 0, 0, 0, 0, 0, 0, 0, 0, 0, 0, 0, 0, 0, 0, 0, 0, 0, 0, 0, 0, 0, 0, 0, 0, 0, 0, 0, 0, 0, 0, 0, 0, 0, 0, 0, 0, 0, 0, 0, 0, 0, 0, 0, 0, 0, 0, 0, 0, 0, 0, 0, 0, 0, 0, 0, 0, 0, 0, 0, 0, 0, 0, 0, 0, 0, 0, 0, 0, 0, 0, 0, 0, 0, 0, 0, 0, 0, 0, 0, 0, 0, 0, 0, 0, 0, 0, 0, 0, 0, 0, 0, 0, 0, 0, 0, 0, 0, 0, 0, 0, 0, 0, 0, 0, 0, 0, 0, 0, 0, 0, 0, 0, 0, 0, 0, 0, 0, 0, 0, 0, 0, 0, 0, 0, 0, 0, 0, 0, 0, 0, 0, 0, 0, 0, 0, 0, 0, 0, 0, 0, 0, 0, 0, 0, 0, 0, 0, 0, 0, 0, 0, 0, 0, 0, 0, 0, 0, 0, 0, 0, 0, 0, 0, 0, 0, 0, 0, 0, 0, 0, 0, 0, 0, 0, 0, 0, 0, 0, 0, 0, 0, 0, 0, 0, 0, 0, 0, 0, 0, 0, 0, 0, 0, 0, 0, 0, 0, 0, 0, 0, 0, 0, 0, 0, 0, 0, 0, 0, 0, 0, 0, 0, 0, 0, 0, 0, 0, 0, 0, 0, 0, 0, 0, 0, 0, 0, 0, 0, 0, 0, 0, 0, 0, 0, 0, 0, 0, 0, 0, 0, 0, 0, 0, 0, 0, 0, 0, 0, 0, 0, 0, 0, 0, 0, 0, 0, 0, 0, 0, 0, 0, 0, 0, 0, 0, 0, 0, 0, 0, 0, 0, 0, 0, 0, 0, 0, 0, 0, 0, 0, 0, 0, 0, 0, 0, 0, 0, 0, 0, 0, 0, 0, 0, 0, 0, 0, 0, 0, 0, 0, 0, 0, 0, 0, 0, 0, 0, 0, 0, 0, 0, 0, 0, 0, 0, 0, 0, 0, 0, 0, 0, 0, 0, 0, 0, 0, 0, 0, 0, 0, 0, 0, 0, 0, 0, 0, 0, 0, 0, 0, 0, 0, 0, 0, 0, 0, 0, 0, 0, 0, 0, 0, 0, 0, 0, 0, 0, 0, 0])
_uv = me_speer_man_st_material.uv_layers.new(name='UVTex')
_uv.uv.foreach_set('vector', [0.147, 0.8276, 0.1664, 0.773, 0.173, 0.8268, 0.1664, 0.773, 0.147, 0.8276, 0.1428, 0.7905, 0.1428, 0.7905, 0.147, 0.8276, 0.1037, 0.8274, 0.173, 0.8268, 0.1862, 0.7901, 0.1824, 0.8244, 0.1862, 0.7901, 0.173, 0.8268, 0.1664, 0.773, 0.141, 0.8659, 0.173, 0.8268, 0.1567, 0.866, 0.173, 0.8268, 0.141, 0.8659, 0.147, 0.8276, 0.1222, 0.8671, 0.147, 0.8276, 0.141, 0.8659, 0.147, 0.8276, 0.1222, 0.8671, 0.1037, 0.8274, 0.09112, 0.8471, 0.1037, 0.8274, 0.1222, 0.8671, 0.1824, 0.8244, 0.1567, 0.866, 0.173, 0.8268, 0.1567, 0.866, 0.1824, 0.8244, 0.1638, 0.8666, 0.1009, 0.7881, 0.1428, 0.7905, 0.1037, 0.8274, 0.1664, 0.773, 0.1428, 0.7905, 0.1372, 0.7649, 0.08634, 0.7522, 0.1428, 0.7905, 0.1009, 0.7881, 0.1372, 0.7649, 0.1428, 0.7905, 0.08634, 0.7522, 0.1443, 0.8284, 0.1713, 0.8269, 0.1641, 0.7727, 0.1641, 0.7727, 0.1399, 0.7909, 0.1443, 0.8284, 0.1399, 0.7909, 0.1011, 0.8293, 0.1443, 0.8284, 0.1821, 0.8236, 0.1856, 0.789, 0.1713, 0.8269, 0.1856, 0.789, 0.1641, 0.7727, 0.1713, 0.8269, 0.1392, 0.8668, 0.1556, 0.8665, 0.1713, 0.8269, 0.1713, 0.8269, 0.1443, 0.8284, 0.1392, 0.8668, 0.1205, 0.8681, 0.1392, 0.8668, 0.1443, 0.8284, 0.1443, 0.8284, 0.1011, 0.8293, 0.1205, 0.8681, 0.0904, 0.8475, 0.1205, 0.8681, 0.1011, 0.8293, 0.1821, 0.8236, 0.1713, 0.8269, 0.1556, 0.8665, 0.1556, 0.8665, 0.1639, 0.8664, 0.1821, 0.8236, 0.09835, 0.7886, 0.1011, 0.8293, 0.1399, 0.7909, 0.1641, 0.7727, 0.1347, 0.7648, 0.1399, 0.7909, 0.08413, 0.7521, 0.09835, 0.7886, 0.1399, 0.7909, 0.1347, 0.7648, 0.08413, 0.7521, 0.1399, 0.7909, 0.09092, 0.8102, 0.102, 0.82, 0.09112, 0.8471, 0.102, 0.82, 0.1037, 0.8274, 0.09112, 0.8471, 0.1011, 0.8293, 0.09903, 0.8203, 0.0904, 0.8475, 0.09903, 0.8203, 0.08587, 0.8052, 0.0904, 0.8475, 0.137, 0.8121, 0.1347, 0.8373, 0.09911, 0.8435, 0.1328, 0.7707, 0.137, 0.8121, 0.09911, 0.8435, 0.1711, 0.8216, 0.1641, 0.8409, 0.1347, 0.8373, 0.1711, 0.8216, 0.1969, 0.7926, 0.1641, 0.8409, 0.137, 0.8121, 0.1583, 0.7763, 0.1347, 0.8373, 0.1583, 0.7763, 0.1547, 0.8156, 0.1347, 0.8373, 0.1853, 0.8156, 0.1913, 0.7847, 0.1793, 0.8373, 0.1813, 0.7847, 0.1711, 0.8216, 0.1347, 0.8373, 0.1813, 0.7847, 0.1711, 0.8216, 0.1353, 0.8383, 0.09024, 0.8156, 0.1008, 0.777, 0.09689, 0.8383, 0.1583, 0.7763, 0.1547, 0.8156, 0.1353, 0.8383, 0.137, 0.8121, 0.1583, 0.7763, 0.1353, 0.8383, 0.1711, 0.8216, 0.1969, 0.7926, 0.1641, 0.8417, 0.1711, 0.8216, 0.1641, 0.8417, 0.1353, 0.8383, 0.1328, 0.7707, 0.137, 0.8121, 0.09966, 0.8444, 0.137, 0.8121, 0.1353, 0.8383, 0.09966, 0.8444, 0.1308, 0.8481, 0.1308, 0.8429, 0.1572, 0.8442, 0.1436, 0.8699, 0.1376, 0.8699, 0.1381, 0.8964, 0.1308, 0.8429, 0.1308, 0.8385, 0.1572, 0.8442, 0.1306, 0.8571, 0.1308, 0.8481, 0.1572, 0.8442, 0.1308, 0.8485, 0.1306, 0.8571, 0.1572, 0.8442, 0.1376, 0.8699, 0.1318, 0.8699, 0.1381, 0.8964, 0.1308, 0.8388, 0.1308, 0.8431, 0.1572, 0.8442, 0.1308, 0.8431, 0.1308, 0.8485, 0.1572, 0.8442, 0.1797, 0.8523, 0.1739, 0.8338, 0.1577, 0.8503, 0.1739, 0.8338, 0.156, 0.8449, 0.1577, 0.8503, 0.1696, 0.8675, 0.1797, 0.8523, 0.1577, 0.8503, 0.1696, 0.8675, 0.1577, 0.8503, 0.1547, 0.8547, 0.1496, 0.8761, 0.1696, 0.8675, 0.1547, 0.8547, 0.1496, 0.8761, 0.1547, 0.8547, 0.1489, 0.8572, 0.1739, 0.8338, 0.1459, 0.8048, 0.1479, 0.8365, 0.1739, 0.8338, 0.1479, 0.8365, 0.156, 0.8449, 0.1459, 0.8048, 0.121, 0.8367, 0.1479, 0.8365, 0.121, 0.8367, 0.1407, 0.8458, 0.1479, 0.8365, 0.1174, 0.8549, 0.1288, 0.8698, 0.1396, 0.8511, 0.1288, 0.8698, 0.1429, 0.8554, 0.1396, 0.8511, 0.1288, 0.8698, 0.1496, 0.8761, 0.1429, 0.8554, 0.1496, 0.8761, 0.1489, 0.8572, 0.1429, 0.8554, 0.121, 0.8367, 0.1174, 0.8549, 0.1396, 0.8511, 0.121, 0.8367, 0.1396, 0.8511, 0.1407, 0.8458, 0.4303, 0.01098, 0.582, 0.01154, 0.5806, 0.01158, 0.582, 0.01154, 0.4303, 0.01098, 0.4743, 0.01154, 0.06942, 0.05128, 0.1332, 0.01099, 0.1332, 0.05027, 0.1332, 0.01099, 0.06942, 0.05128, 0.06942, 0.01199, 0.0128, 0.05128, 0.06942, 0.01199, 0.06942, 0.05128, 0.06942, 0.01199, 0.0128, 0.05128, 0.0128, 0.01199, 0.4746, 0.08016, 0.4303, 0.01098, 0.4303, 0.08063, 0.4303, 0.01098, 0.4746, 0.08016, 0.4743, 0.01154, 0.5534, 0.04662, 0.4987, 0.01092, 0.4982, 0.04662, 0.4987, 0.01092, 0.5534, 0.04662, 0.5537, 0.01175, 0.5537, 0.01175, 0.4743, 0.01154, 0.4987, 0.01092, 0.4743, 0.01154, 0.5537, 0.01175, 0.582, 0.01154, 0.5534, 0.04662, 0.582, 0.01154, 0.5537, 0.01175, 0.582, 0.01154, 0.5534, 0.04662, 0.5814, 0.08051, 0.4982, 0.04662, 0.5814, 0.08051, 0.5534, 0.04662, 0.5814, 0.08051, 0.4982, 0.04662, 0.4746, 0.08016, 0.4987, 0.01092, 0.4746, 0.08016, 0.4982, 0.04662, 0.4746, 0.08016, 0.4987, 0.01092, 0.4743, 0.01154, 0.05742, 0.07295, 0.1332, 0.05027, 0.09792, 0.07237, 0.1332, 0.05027, 0.05742, 0.07295, 0.06942, 0.05128, 0.06942, 0.05128, 0.0248, 0.07295, 0.0128, 0.05128, 0.06942, 0.05128, 0.04135, 0.07295, 0.0248, 0.07295, 0.06942, 0.05128, 0.05742, 0.07295, 0.04135, 0.07295, 0.5081, 0.1092, 0.4303, 0.08063, 0.4755, 0.1094, 0.4303, 0.08063, 0.5081, 0.1092, 0.4746, 0.08016, 0.5275, 0.1092, 0.4746, 0.08016, 0.5081, 0.1092, 0.4746, 0.08016, 0.542, 0.1092, 0.5814, 0.08051, 0.5275, 0.1092, 0.542, 0.1092, 0.4746, 0.08016, 0.09919, 0.1712, 0.09792, 0.07237, 0.1291, 0.1508, 0.09792, 0.07237, 0.09919, 0.1712, 0.05742, 0.07295, 0.02276, 0.179, 0.04135, 0.07295, 0.06272, 0.175, 0.04135, 0.07295, 0.02276, 0.179, 0.0248, 0.07295, 0.508, 0.1973, 0.4755, 0.1094, 0.4742, 0.2182, 0.4755, 0.1094, 0.508, 0.1973, 0.5081, 0.1092, 0.5438, 0.1938, 0.5081, 0.1092, 0.508, 0.1973, 0.5081, 0.1092, 0.5438, 0.1938, 0.5275, 0.1092, 0.5747, 0.1906, 0.5275, 0.1092, 0.5438, 0.1938, 0.5275, 0.1092, 0.5747, 0.1906, 0.542, 0.1092, 0.05742, 0.07295, 0.06272, 0.175, 0.04135, 0.07295, 0.06272, 0.175, 0.05742, 0.07295, 0.09919, 0.1712, 0.04812, 0.2369, 0.06272, 0.175, 0.07496, 0.2343, 0.06272, 0.175, 0.04812, 0.2369, 0.02276, 0.179, 0.5318, 0.2745, 0.4742, 0.2182, 0.4919, 0.2745, 0.4742, 0.2182, 0.5318, 0.2745, 0.508, 0.1973, 0.5598, 0.2717, 0.508, 0.1973, 0.5318, 0.2745, 0.508, 0.1973, 0.5598, 0.2717, 0.5438, 0.1938, 0.09906, 0.2318, 0.1291, 0.1508, 0.1383, 0.2288, 0.1291, 0.1508, 0.09906, 0.2318, 0.09919, 0.1712, 0.584, 0.2692, 0.5438, 0.1938, 0.5598, 0.2717, 0.5438, 0.1938, 0.584, 0.2692, 0.5747, 0.1906, 0.07496, 0.2343, 0.09919, 0.1712, 0.09906, 0.2318, 0.09919, 0.1712, 0.07496, 0.2343, 0.06272, 0.175, 0.05187, 0.2548, 0.07496, 0.2343, 0.07871, 0.2522, 0.07496, 0.2343, 0.05187, 0.2548, 0.04812, 0.2369, 0.5356, 0.2925, 0.4919, 0.2745, 0.4978, 0.2925, 0.4919, 0.2745, 0.5356, 0.2925, 0.5318, 0.2745, 0.5636, 0.2897, 0.5318, 0.2745, 0.5356, 0.2925, 0.5318, 0.2745, 0.5636, 0.2897, 0.5598, 0.2717, 0.5878, 0.2872, 0.5598, 0.2717, 0.5636, 0.2897, 0.5598, 0.2717, 0.5878, 0.2872, 0.584, 0.2692, 0.1028, 0.2496, 0.1383, 0.2288, 0.1421, 0.2466, 0.1383, 0.2288, 0.1028, 0.2496, 0.09906, 0.2318, 0.07871, 0.2522, 0.09906, 0.2318, 0.1028, 0.2496, 0.09906, 0.2318, 0.07871, 0.2522, 0.07496, 0.2343, 0.05231, 0.3061, 0.07871, 0.2522, 0.09921, 0.3017, 0.07871, 0.2522, 0.05231, 0.3061, 0.05187, 0.2548, 0.5361, 0.3442, 0.4978, 0.2925, 0.4958, 0.3467, 0.4978, 0.2925, 0.5361, 0.3442, 0.5356, 0.2925, 0.5842, 0.3393, 0.5356, 0.2925, 0.5361, 0.3442, 0.5356, 0.2925, 0.5842, 0.3393, 0.5636, 0.2897, 0.615, 0.339, 0.5636, 0.2897, 0.5842, 0.3393, 0.5636, 0.2897, 0.615, 0.339, 0.5878, 0.2872, 0.1421, 0.2466, 0.147, 0.2986, 0.1283, 0.299, 0.1421, 0.2466, 0.1283, 0.299, 0.1028, 0.2496, 0.09921, 0.3017, 0.1028, 0.2496, 0.1283, 0.299, 0.1028, 0.2496, 0.09921, 0.3017, 0.07871, 0.2522, 0.5548, 0.4618, 0.4958, 0.3467, 0.513, 0.4645, 0.4958, 0.3467, 0.5548, 0.4618, 0.5361, 0.3442, 0.5986, 0.4506, 0.5361, 0.3442, 0.5548, 0.4618, 0.5361, 0.3442, 0.5986, 0.4506, 0.5842, 0.3393, 0.1053, 0.4164, 0.1283, 0.299, 0.149, 0.4125, 0.1283, 0.299, 0.1053, 0.4164, 0.09921, 0.3017, 0.1053, 0.4164, 0.06961, 0.4614, 0.06393, 0.4206, 0.06961, 0.4614, 0.1053, 0.4164, 0.1075, 0.4631, 0.5661, 0.5021, 0.513, 0.4645, 0.5285, 0.5021, 0.513, 0.4645, 0.5661, 0.5021, 0.5548, 0.4618, 0.5989, 0.4954, 0.5548, 0.4618, 0.5661, 0.5021, 0.5548, 0.4618, 0.5989, 0.4954, 0.5986, 0.4506, 0.6343, 0.4954, 0.5986, 0.4506, 0.5989, 0.4954, 0.5986, 0.4506, 0.6343, 0.4954, 0.6343, 0.4472, 0.149, 0.4125, 0.1075, 0.4631, 0.1053, 0.4164, 0.1075, 0.4631, 0.149, 0.4125, 0.149, 0.4633, 0.09921, 0.3017, 0.06393, 0.4206, 0.05231, 0.3061, 0.06393, 0.4206, 0.09921, 0.3017, 0.1053, 0.4164, 0.07108, 0.4937, 0.1075, 0.4631, 0.1067, 0.4952, 0.1075, 0.4631, 0.07108, 0.4937, 0.06961, 0.4614, 0.5676, 0.5346, 0.5285, 0.5021, 0.5316, 0.5346, 0.5285, 0.5021, 0.5676, 0.5346, 0.5661, 0.5021, 0.5965, 0.5346, 0.5661, 0.5021, 0.5676, 0.5346, 0.5661, 0.5021, 0.5965, 0.5346, 0.5989, 0.4954, 0.6343, 0.5346, 0.5989, 0.4954, 0.5965, 0.5346, 0.5989, 0.4954, 0.6343, 0.5346, 0.6343, 0.4954, 0.1067, 0.4952, 0.149, 0.4633, 0.149, 0.4953, 0.149, 0.4633, 0.1067, 0.4952, 0.1075, 0.4631, 0.06797, 0.5304, 0.1067, 0.4952, 0.1113, 0.5321, 0.1067, 0.4952, 0.06797, 0.5304, 0.07108, 0.4937, 0.5645, 0.5716, 0.5316, 0.5346, 0.5498, 0.5716, 0.5316, 0.5346, 0.5645, 0.5716, 0.5676, 0.5346, 0.5932, 0.5716, 0.5676, 0.5346, 0.5645, 0.5716, 0.5676, 0.5346, 0.5932, 0.5716, 0.5965, 0.5346, 0.6343, 0.5816, 0.5965, 0.5346, 0.5932, 0.5716, 0.5965, 0.5346, 0.6343, 0.5816, 0.6343, 0.5346, 0.1113, 0.5321, 0.149, 0.4953, 0.149, 0.5372, 0.149, 0.4953, 0.1113, 0.5321, 0.1067, 0.4952, 0.06733, 0.5624, 0.1113, 0.5321, 0.05425, 0.5966, 0.1113, 0.5321, 0.06733, 0.5624, 0.06797, 0.5304, 0.5356, 0.6377, 0.5498, 0.5716, 0.5496, 0.6051, 0.5498, 0.5716, 0.5356, 0.6377, 0.5645, 0.5716, 0.584, 0.6165, 0.5645, 0.5716, 0.5356, 0.6377, 0.5645, 0.5716, 0.584, 0.6165, 0.5932, 0.5716, 0.6343, 0.624, 0.5932, 0.5716, 0.584, 0.6165, 0.5932, 0.5716, 0.6343, 0.624, 0.6343, 0.5816, 0.05425, 0.5966, 0.149, 0.5372, 0.149, 0.577, 0.149, 0.5372, 0.05425, 0.5966, 0.1113, 0.5321, 0.3204, 0.4607, 0.3673, 0.4426, 0.3089, 0.4432, 0.5813, 0.679, 0.5356, 0.6377, 0.5462, 0.6779, 0.5356, 0.6377, 0.5813, 0.679, 0.5835, 0.6293, 0.6343, 0.6372, 0.584, 0.6165, 0.5835, 0.6293, 0.584, 0.6165, 0.6343, 0.6372, 0.6343, 0.624, 0.5835, 0.6293, 0.6343, 0.6789, 0.6343, 0.6372, 0.6343, 0.6789, 0.5835, 0.6293, 0.5813, 0.679, 0.06235, 0.6381, 0.149, 0.577, 0.149, 0.6349, 0.149, 0.577, 0.06235, 0.6381, 0.05425, 0.5966, 0.06899, 0.6765, 0.06235, 0.6381, 0.1195, 0.6806, 0.553, 0.7449, 0.6075, 0.7275, 0.5462, 0.6779, 0.6355, 0.7237, 0.5462, 0.6779, 0.6075, 0.7275, 0.5462, 0.6779, 0.6355, 0.7237, 0.5813, 0.679, 0.5813, 0.679, 0.6355, 0.7237, 0.6343, 0.6789, 0.1195, 0.6806, 0.149, 0.6349, 0.1471, 0.6769, 0.4743, 0.7044, 0.5211, 0.7198, 0.4963, 0.6941, 0.5211, 0.7198, 0.4743, 0.7044, 0.4798, 0.7438, 0.4447, 0.7177, 0.4798, 0.7438, 0.4743, 0.7044, 0.5356, 0.6377, 0.5193, 0.6634, 0.5462, 0.6779, 0.4963, 0.6941, 0.5462, 0.6779, 0.5193, 0.6634, 0.5462, 0.6779, 0.4963, 0.6941, 0.5211, 0.7198, 0.3654, 0.6652, 0.4447, 0.7177, 0.3972, 0.6573, 0.4447, 0.7177, 0.3654, 0.6652, 0.395, 0.7384, 0.5142, 0.5762, 0.5496, 0.6051, 0.531, 0.5624, 0.5496, 0.6051, 0.5142, 0.5762, 0.5356, 0.6377, 0.4331, 0.6421, 0.4963, 0.6941, 0.4678, 0.6256, 0.4963, 0.6941, 0.4331, 0.6421, 0.4743, 0.7044, 0.3972, 0.6573, 0.4743, 0.7044, 0.4331, 0.6421, 0.4743, 0.7044, 0.3972, 0.6573, 0.4447, 0.7177, 0.4868, 0.6025, 0.5356, 0.6377, 0.5142, 0.5762, 0.5356, 0.6377, 0.4868, 0.6025, 0.5193, 0.6634, 0.4678, 0.6256, 0.5193, 0.6634, 0.4868, 0.6025, 0.5193, 0.6634, 0.4678, 0.6256, 0.4963, 0.6941, 0.3565, 0.6444, 0.3972, 0.6573, 0.3804, 0.6335, 0.3972, 0.6573, 0.3565, 0.6444, 0.3654, 0.6652, 0.4137, 0.6204, 0.4678, 0.6256, 0.4556, 0.6035, 0.4678, 0.6256, 0.4137, 0.6204, 0.4331, 0.6421, 0.3804, 0.6335, 0.4331, 0.6421, 0.4137, 0.6204, 0.4331, 0.6421, 0.3804, 0.6335, 0.3972, 0.6573, 0.4993, 0.5667, 0.531, 0.5624, 0.5156, 0.5458, 0.531, 0.5624, 0.4993, 0.5667, 0.5142, 0.5762, 0.4738, 0.5896, 0.5142, 0.5762, 0.4993, 0.5667, 0.5142, 0.5762, 0.4738, 0.5896, 0.4868, 0.6025, 0.4556, 0.6035, 0.4868, 0.6025, 0.4738, 0.5896, 0.4868, 0.6025, 0.4556, 0.6035, 0.4678, 0.6256, 0.3313, 0.6185, 0.3804, 0.6335, 0.3611, 0.6117, 0.3804, 0.6335, 0.3313, 0.6185, 0.3565, 0.6444, 0.4002, 0.596, 0.4556, 0.6035, 0.4293, 0.586, 0.4556, 0.6035, 0.4002, 0.596, 0.4137, 0.6204, 0.3611, 0.6117, 0.4137, 0.6204, 0.4002, 0.596, 0.4137, 0.6204, 0.3611, 0.6117, 0.3804, 0.6335, 0.4839, 0.5417, 0.5156, 0.5458, 0.5022, 0.5166, 0.5156, 0.5458, 0.4839, 0.5417, 0.4993, 0.5667, 0.4505, 0.5716, 0.4993, 0.5667, 0.4839, 0.5417, 0.4993, 0.5667, 0.4505, 0.5716, 0.4738, 0.5896, 0.4293, 0.586, 0.4738, 0.5896, 0.4505, 0.5716, 0.4738, 0.5896, 0.4293, 0.586, 0.4556, 0.6035, 0.3286, 0.5552, 0.3611, 0.6117, 0.3525, 0.5383, 0.3611, 0.6117, 0.3286, 0.5552, 0.3313, 0.6185, 0.3747, 0.5228, 0.4293, 0.586, 0.4067, 0.5222, 0.4293, 0.586, 0.3747, 0.5228, 0.4002, 0.596, 0.3525, 0.5383, 0.4002, 0.596, 0.3747, 0.5228, 0.4002, 0.596, 0.3525, 0.5383, 0.3611, 0.6117, 0.4378, 0.4943, 0.5022, 0.5166, 0.4517, 0.4763, 0.5022, 0.5166, 0.4378, 0.4943, 0.4839, 0.5417, 0.4214, 0.5089, 0.4839, 0.5417, 0.4378, 0.4943, 0.4839, 0.5417, 0.4214, 0.5089, 0.4505, 0.5716, 0.4067, 0.5222, 0.4505, 0.5716, 0.4214, 0.5089, 0.4505, 0.5716, 0.4067, 0.5222, 0.4293, 0.586, 0.268, 0.5312, 0.3525, 0.5383, 0.3247, 0.4971, 0.3525, 0.5383, 0.268, 0.5312, 0.3286, 0.5552, 0.351, 0.4923, 0.4067, 0.5222, 0.393, 0.4892, 0.4067, 0.5222, 0.351, 0.4923, 0.3747, 0.5228, 0.3247, 0.4971, 0.3747, 0.5228, 0.351, 0.4923, 0.3747, 0.5228, 0.3247, 0.4971, 0.3525, 0.5383, 0.3286, 0.5552, 0.268, 0.5312, 0.3001, 0.5699, 0.393, 0.4892, 0.4378, 0.4943, 0.4175, 0.482, 0.4378, 0.4943, 0.393, 0.4892, 0.4214, 0.5089, 0.4214, 0.5089, 0.393, 0.4892, 0.4067, 0.5222, 0.3204, 0.4607, 0.3247, 0.4971, 0.3673, 0.4426, 0.3247, 0.4971, 0.3204, 0.4607, 0.268, 0.5312, 0.3673, 0.4426, 0.393, 0.4892, 0.3969, 0.4425, 0.393, 0.4892, 0.3673, 0.4426, 0.351, 0.4923, 0.351, 0.4923, 0.3673, 0.4426, 0.3247, 0.4971, 0.3969, 0.4425, 0.4175, 0.482, 0.4148, 0.4414, 0.4175, 0.482, 0.3969, 0.4425, 0.393, 0.4892, 0.5356, 0.6377, 0.5835, 0.6293, 0.584, 0.6165, 0.6355, 0.7237, 0.6075, 0.7275, 0.6212, 0.7561, 0.6355, 0.756, 0.6355, 0.7237, 0.6212, 0.7561, 0.1471, 0.6769, 0.1262, 0.7125, 0.1195, 0.6806, 0.1471, 0.6769, 0.1471, 0.7127, 0.1262, 0.7125, 0.615, 0.339, 0.5986, 0.4506, 0.6343, 0.4472, 0.09919, 0.6935, 0.1262, 0.7125, 0.1119, 0.7199, 0.1262, 0.7125, 0.09919, 0.6935, 0.1195, 0.6806, 0.6075, 0.7275, 0.6014, 0.7673, 0.6212, 0.7561, 0.6014, 0.7673, 0.6075, 0.7275, 0.5886, 0.7406, 0.5211, 0.7198, 0.4798, 0.7438, 0.553, 0.7449, 0.5211, 0.7198, 0.553, 0.7449, 0.5462, 0.6779, 0.149, 0.6349, 0.1195, 0.6806, 0.06235, 0.6381, 0.06899, 0.6765, 0.1195, 0.6806, 0.09919, 0.6935, 0.5886, 0.7406, 0.6075, 0.7275, 0.553, 0.7449, 0.5986, 0.4506, 0.615, 0.339, 0.5842, 0.3393, 0.6355, 0.756, 0.6212, 0.7561, 0.6355, 0.7772, 0.1262, 0.7125, 0.1471, 0.7127, 0.1471, 0.7334, 0.1119, 0.7199, 0.1262, 0.7125, 0.1471, 0.7334, 0.6212, 0.7561, 0.6014, 0.7673, 0.6355, 0.7772, 0.1283, 0.299, 0.1699, 0.2986, 0.149, 0.4125, 0.6566, 0.2014, 0.615, 0.339, 0.6562, 0.3391, 0.615, 0.339, 0.6566, 0.2014, 0.6147, 0.2018, 0.8383, 0.01291, 0.6896, 0.01245, 0.6896, 0.01245, 0.6896, 0.01245, 0.7917, 0.01283, 0.8383, 0.01291, 0.2285, 0.05128, 0.1629, 0.05027, 0.1629, 0.01099, 0.1629, 0.01099, 0.2285, 0.01199, 0.2285, 0.05128, 0.2851, 0.05128, 0.2285, 0.05128, 0.2285, 0.01199, 0.2285, 0.01199, 0.2851, 0.01199, 0.2851, 0.05128, 0.7917, 0.07774, 0.8383, 0.07795, 0.8383, 0.01291, 0.8383, 0.01291, 0.7917, 0.01283, 0.7917, 0.07774, 0.7132, 0.04825, 0.7673, 0.04825, 0.7673, 0.01259, 0.7673, 0.01259, 0.7132, 0.01259, 0.7132, 0.04825, 0.7132, 0.01259, 0.7673, 0.01259, 0.7917, 0.01283, 0.7917, 0.01283, 0.6896, 0.01245, 0.7132, 0.01259, 0.7132, 0.04825, 0.7132, 0.01259, 0.6896, 0.01245, 0.6896, 0.01245, 0.6896, 0.07832, 0.7132, 0.04825, 0.7673, 0.04825, 0.7132, 0.04825, 0.6896, 0.07832, 0.6896, 0.07832, 0.7917, 0.07774, 0.7673, 0.04825, 0.7673, 0.01259, 0.7673, 0.04825, 0.7917, 0.07774, 0.7917, 0.07774, 0.7917, 0.01283, 0.7673, 0.01259, 0.2405, 0.07295, 0.1988, 0.06991, 0.1629, 0.05027, 0.1629, 0.05027, 0.2285, 0.05128, 0.2405, 0.07295, 0.2285, 0.05128, 0.2851, 0.05128, 0.2732, 0.07295, 0.2285, 0.05128, 0.2732, 0.07295, 0.2566, 0.07295, 0.2285, 0.05128, 0.2566, 0.07295, 0.2405, 0.07295, 0.7605, 0.1092, 0.7931, 0.108, 0.8383, 0.07795, 0.8383, 0.07795, 0.7917, 0.07774, 0.7605, 0.1092, 0.7411, 0.1092, 0.7605, 0.1092, 0.7917, 0.07774, 0.7917, 0.07774, 0.6896, 0.07832, 0.7266, 0.1092, 0.7411, 0.1092, 0.7917, 0.07774, 0.7266, 0.1092, 0.1988, 0.1712, 0.1664, 0.1508, 0.1988, 0.06991, 0.1988, 0.06991, 0.2405, 0.07295, 0.1988, 0.1712, 0.2752, 0.179, 0.2352, 0.175, 0.2566, 0.07295, 0.2566, 0.07295, 0.2732, 0.07295, 0.2752, 0.179, 0.7606, 0.1973, 0.8005, 0.2195, 0.7931, 0.108, 0.7931, 0.108, 0.7605, 0.1092, 0.7606, 0.1973, 0.7249, 0.1938, 0.7606, 0.1973, 0.7605, 0.1092, 0.7605, 0.1092, 0.7411, 0.1092, 0.7249, 0.1938, 0.694, 0.1906, 0.7249, 0.1938, 0.7411, 0.1092, 0.7411, 0.1092, 0.7266, 0.1092, 0.694, 0.1906, 0.2405, 0.07295, 0.2566, 0.07295, 0.2352, 0.175, 0.2352, 0.175, 0.1988, 0.1712, 0.2405, 0.07295, 0.2498, 0.2369, 0.223, 0.2343, 0.2352, 0.175, 0.2352, 0.175, 0.2752, 0.179, 0.2498, 0.2369, 0.7368, 0.2745, 0.7767, 0.2745, 0.8005, 0.2195, 0.8005, 0.2195, 0.7606, 0.1973, 0.7368, 0.2745, 0.7088, 0.2717, 0.7368, 0.2745, 0.7606, 0.1973, 0.7606, 0.1973, 0.7249, 0.1938, 0.7088, 0.2717, 0.1989, 0.2318, 0.1572, 0.2288, 0.1664, 0.1508, 0.1664, 0.1508, 0.1988, 0.1712, 0.1989, 0.2318, 0.6846, 0.2692, 0.7088, 0.2717, 0.7249, 0.1938, 0.7249, 0.1938, 0.694, 0.1906, 0.6846, 0.2692, 0.223, 0.2343, 0.1989, 0.2318, 0.1988, 0.1712, 0.1988, 0.1712, 0.2352, 0.175, 0.223, 0.2343, 0.2461, 0.2548, 0.2192, 0.2522, 0.223, 0.2343, 0.223, 0.2343, 0.2498, 0.2369, 0.2461, 0.2548, 0.733, 0.2925, 0.7709, 0.2925, 0.7767, 0.2745, 0.7767, 0.2745, 0.7368, 0.2745, 0.733, 0.2925, 0.705, 0.2897, 0.733, 0.2925, 0.7368, 0.2745, 0.7368, 0.2745, 0.7088, 0.2717, 0.705, 0.2897, 0.6808, 0.2872, 0.705, 0.2897, 0.7088, 0.2717, 0.7088, 0.2717, 0.6846, 0.2692, 0.6808, 0.2872, 0.1951, 0.2496, 0.1534, 0.2466, 0.1572, 0.2288, 0.1572, 0.2288, 0.1989, 0.2318, 0.1951, 0.2496, 0.2192, 0.2522, 0.1951, 0.2496, 0.1989, 0.2318, 0.1989, 0.2318, 0.223, 0.2343, 0.2192, 0.2522, 0.2456, 0.3061, 0.1987, 0.3017, 0.2192, 0.2522, 0.2192, 0.2522, 0.2461, 0.2548, 0.2456, 0.3061, 0.7326, 0.3442, 0.774, 0.3503, 0.7709, 0.2925, 0.7709, 0.2925, 0.733, 0.2925, 0.7326, 0.3442, 0.6844, 0.3393, 0.7326, 0.3442, 0.733, 0.2925, 0.733, 0.2925, 0.705, 0.2897, 0.6844, 0.3393, 0.6562, 0.3391, 0.6844, 0.3393, 0.705, 0.2897, 0.705, 0.2897, 0.6808, 0.2872, 0.6562, 0.3391, 0.1699, 0.2986, 0.1474, 0.2987, 0.1534, 0.2466, 0.1534, 0.2466, 0.1951, 0.2496, 0.1699, 0.2986, 0.1987, 0.3017, 0.1699, 0.2986, 0.1951, 0.2496, 0.1951, 0.2496, 0.2192, 0.2522, 0.1987, 0.3017, 0.7139, 0.4618, 0.7557, 0.4682, 0.774, 0.3503, 0.774, 0.3503, 0.7326, 0.3442, 0.7139, 0.4618, 0.67, 0.4506, 0.7139, 0.4618, 0.7326, 0.3442, 0.7326, 0.3442, 0.6844, 0.3393, 0.67, 0.4506, 0.1926, 0.4164, 0.149, 0.4125, 0.1699, 0.2986, 0.1699, 0.2986, 0.1987, 0.3017, 0.1926, 0.4164, 0.1926, 0.4164, 0.2353, 0.4218, 0.2296, 0.4626, 0.2296, 0.4626, 0.1905, 0.4631, 0.1926, 0.4164, 0.7025, 0.5021, 0.7401, 0.5058, 0.7557, 0.4682, 0.7557, 0.4682, 0.7139, 0.4618, 0.7025, 0.5021, 0.6697, 0.4954, 0.7025, 0.5021, 0.7139, 0.4618, 0.7139, 0.4618, 0.67, 0.4506, 0.6697, 0.4954, 0.6343, 0.4954, 0.6697, 0.4954, 0.67, 0.4506, 0.67, 0.4506, 0.6343, 0.4472, 0.6343, 0.4954, 0.149, 0.4125, 0.1926, 0.4164, 0.1905, 0.4631, 0.1905, 0.4631, 0.149, 0.4633, 0.149, 0.4125, 0.1987, 0.3017, 0.2456, 0.3061, 0.2353, 0.4218, 0.2353, 0.4218, 0.1926, 0.4164, 0.1987, 0.3017, 0.2281, 0.4949, 0.1912, 0.4952, 0.1905, 0.4631, 0.1905, 0.4631, 0.2296, 0.4626, 0.2281, 0.4949, 0.701, 0.5346, 0.7358, 0.5346, 0.7401, 0.5058, 0.7401, 0.5058, 0.7025, 0.5021, 0.701, 0.5346, 0.6721, 0.5346, 0.701, 0.5346, 0.7025, 0.5021, 0.7025, 0.5021, 0.6697, 0.4954, 0.6721, 0.5346, 0.6343, 0.5346, 0.6721, 0.5346, 0.6697, 0.4954, 0.6697, 0.4954, 0.6343, 0.4954, 0.6343, 0.5346, 0.1912, 0.4952, 0.149, 0.4953, 0.149, 0.4633, 0.149, 0.4633, 0.1905, 0.4631, 0.1912, 0.4952, 0.2312, 0.5316, 0.1866, 0.5321, 0.1912, 0.4952, 0.1912, 0.4952, 0.2281, 0.4949, 0.2312, 0.5316, 0.7042, 0.5716, 0.7188, 0.5716, 0.7358, 0.5346, 0.7358, 0.5346, 0.701, 0.5346, 0.7042, 0.5716, 0.6755, 0.5716, 0.7042, 0.5716, 0.701, 0.5346, 0.701, 0.5346, 0.6721, 0.5346, 0.6755, 0.5716, 0.6343, 0.5816, 0.6755, 0.5716, 0.6721, 0.5346, 0.6721, 0.5346, 0.6343, 0.5346, 0.6343, 0.5816, 0.1866, 0.5321, 0.149, 0.5372, 0.149, 0.4953, 0.149, 0.4953, 0.1912, 0.4952, 0.1866, 0.5321, 0.2306, 0.5624, 0.2437, 0.5966, 0.1866, 0.5321, 0.1866, 0.5321, 0.2312, 0.5316, 0.2306, 0.5624, 0.733, 0.6377, 0.7191, 0.6039, 0.7188, 0.5716, 0.7188, 0.5716, 0.7042, 0.5716, 0.733, 0.6377, 0.6846, 0.6165, 0.733, 0.6377, 0.7042, 0.5716, 0.7042, 0.5716, 0.6755, 0.5716, 0.6846, 0.6165, 0.6343, 0.624, 0.6846, 0.6165, 0.6755, 0.5716, 0.6755, 0.5716, 0.6343, 0.5816, 0.6343, 0.624, 0.2437, 0.5966, 0.149, 0.577, 0.149, 0.5372, 0.149, 0.5372, 0.1866, 0.5321, 0.2437, 0.5966, 0.9543, 0.4687, 0.9729, 0.455, 0.9089, 0.4426, 0.6873, 0.679, 0.7224, 0.6779, 0.733, 0.6377, 0.733, 0.6377, 0.6851, 0.6293, 0.6873, 0.679, 0.6343, 0.6372, 0.6851, 0.6293, 0.6846, 0.6165, 0.6846, 0.6165, 0.6343, 0.624, 0.6343, 0.6372, 0.6851, 0.6293, 0.6343, 0.6372, 0.6343, 0.6789, 0.6343, 0.6789, 0.6873, 0.679, 0.6851, 0.6293, 0.2356, 0.6381, 0.149, 0.6349, 0.149, 0.577, 0.149, 0.577, 0.2437, 0.5966, 0.2356, 0.6381, 0.2265, 0.6765, 0.1747, 0.6806, 0.2356, 0.6381, 0.7208, 0.7481, 0.7224, 0.6779, 0.6636, 0.7275, 0.6355, 0.7237, 0.6636, 0.7275, 0.7224, 0.6779, 0.7224, 0.6779, 0.6873, 0.679, 0.6355, 0.7237, 0.6873, 0.679, 0.6343, 0.6789, 0.6355, 0.7237, 0.1747, 0.6806, 0.1471, 0.6769, 0.149, 0.6349, 0.8041, 0.7064, 0.7735, 0.6953, 0.7527, 0.725, 0.7527, 0.725, 0.8043, 0.7513, 0.8041, 0.7064, 0.8499, 0.718, 0.8041, 0.7064, 0.8043, 0.7513, 0.733, 0.6377, 0.7224, 0.6779, 0.7494, 0.6634, 0.7735, 0.6953, 0.7494, 0.6634, 0.7224, 0.6779, 0.7224, 0.6779, 0.7527, 0.725, 0.7735, 0.6953, 0.9141, 0.6707, 0.8671, 0.6632, 0.8499, 0.718, 0.8499, 0.718, 0.9002, 0.7386, 0.9141, 0.6707, 0.7544, 0.5762, 0.7327, 0.5636, 0.7191, 0.6039, 0.7191, 0.6039, 0.733, 0.6377, 0.7544, 0.5762, 0.8386, 0.6431, 0.802, 0.6269, 0.7735, 0.6953, 0.7735, 0.6953, 0.8041, 0.7064, 0.8386, 0.6431, 0.8671, 0.6632, 0.8386, 0.6431, 0.8041, 0.7064, 0.8041, 0.7064, 0.8499, 0.718, 0.8671, 0.6632, 0.7818, 0.6025, 0.7544, 0.5762, 0.733, 0.6377, 0.733, 0.6377, 0.7494, 0.6634, 0.7818, 0.6025, 0.802, 0.6269, 0.7818, 0.6025, 0.7494, 0.6634, 0.7494, 0.6634, 0.7735, 0.6953, 0.802, 0.6269, 0.9283, 0.6497, 0.897, 0.6408, 0.8671, 0.6632, 0.8671, 0.6632, 0.9141, 0.6707, 0.9283, 0.6497, 0.8553, 0.6228, 0.8143, 0.6047, 0.802, 0.6269, 0.802, 0.6269, 0.8386, 0.6431, 0.8553, 0.6228, 0.897, 0.6408, 0.8553, 0.6228, 0.8386, 0.6431, 0.8386, 0.6431, 0.8671, 0.6632, 0.897, 0.6408, 0.7693, 0.5667, 0.7481, 0.5471, 0.7327, 0.5636, 0.7327, 0.5636, 0.7544, 0.5762, 0.7693, 0.5667, 0.7948, 0.5896, 0.7693, 0.5667, 0.7544, 0.5762, 0.7544, 0.5762, 0.7818, 0.6025, 0.7948, 0.5896, 0.8143, 0.6047, 0.7948, 0.5896, 0.7818, 0.6025, 0.7818, 0.6025, 0.802, 0.6269, 0.8143, 0.6047, 0.9468, 0.6113, 0.9095, 0.6164, 0.897, 0.6408, 0.897, 0.6408, 0.9283, 0.6497, 0.9468, 0.6113, 0.8737, 0.6019, 0.8387, 0.5891, 0.8143, 0.6047, 0.8143, 0.6047, 0.8553, 0.6228, 0.8737, 0.6019, 0.9095, 0.6164, 0.8737, 0.6019, 0.8553, 0.6228, 0.8553, 0.6228, 0.897, 0.6408, 0.9095, 0.6164, 0.7847, 0.5417, 0.7615, 0.5178, 0.7481, 0.5471, 0.7481, 0.5471, 0.7693, 0.5667, 0.7847, 0.5417, 0.8181, 0.5716, 0.7847, 0.5417, 0.7693, 0.5667, 0.7693, 0.5667, 0.7948, 0.5896, 0.8181, 0.5716, 0.8387, 0.5891, 0.8181, 0.5716, 0.7948, 0.5896, 0.7948, 0.5896, 0.8143, 0.6047, 0.8387, 0.5891, 0.9397, 0.5515, 0.9143, 0.5307, 0.9095, 0.6164, 0.9095, 0.6164, 0.9468, 0.6113, 0.9397, 0.5515, 0.8883, 0.5208, 0.8632, 0.5234, 0.8387, 0.5891, 0.8387, 0.5891, 0.8737, 0.6019, 0.8883, 0.5208, 0.9143, 0.5307, 0.8883, 0.5208, 0.8737, 0.6019, 0.8737, 0.6019, 0.9095, 0.6164, 0.9143, 0.5307, 0.8309, 0.4943, 0.812, 0.4795, 0.7615, 0.5178, 0.7615, 0.5178, 0.7847, 0.5417, 0.8309, 0.4943, 0.8472, 0.5089, 0.8309, 0.4943, 0.7847, 0.5417, 0.7847, 0.5417, 0.8181, 0.5716, 0.8472, 0.5089, 0.8632, 0.5234, 0.8472, 0.5089, 0.8181, 0.5716, 0.8181, 0.5716, 0.8387, 0.5891, 0.8632, 0.5234, 0.9884, 0.5413, 0.9412, 0.5051, 0.9143, 0.5307, 0.9143, 0.5307, 0.9397, 0.5515, 0.9884, 0.5413, 0.9195, 0.4942, 0.8756, 0.4892, 0.8632, 0.5234, 0.8632, 0.5234, 0.8883, 0.5208, 0.9195, 0.4942, 0.9412, 0.5051, 0.9195, 0.4942, 0.8883, 0.5208, 0.8883, 0.5208, 0.9143, 0.5307, 0.9412, 0.5051, 0.9397, 0.5515, 0.964, 0.5674, 0.9884, 0.5413, 0.8756, 0.4892, 0.8511, 0.482, 0.8309, 0.4943, 0.8309, 0.4943, 0.8472, 0.5089, 0.8756, 0.4892, 0.8472, 0.5089, 0.8632, 0.5234, 0.8756, 0.4892, 0.9543, 0.4687, 0.9089, 0.4426, 0.9412, 0.5051, 0.9412, 0.5051, 0.9884, 0.5413, 0.9543, 0.4687, 0.9089, 0.4426, 0.8718, 0.4425, 0.8756, 0.4892, 0.8756, 0.4892, 0.9195, 0.4942, 0.9089, 0.4426, 0.9195, 0.4942, 0.9412, 0.5051, 0.9089, 0.4426, 0.8718, 0.4425, 0.8538, 0.4414, 0.8511, 0.482, 0.8511, 0.482, 0.8756, 0.4892, 0.8718, 0.4425, 0.733, 0.6377, 0.6846, 0.6165, 0.6851, 0.6293, 0.6355, 0.7237, 0.6499, 0.7561, 0.6636, 0.7275, 0.6355, 0.756, 0.6499, 0.7561, 0.6355, 0.7237, 0.1471, 0.6769, 0.1747, 0.6806, 0.168, 0.7125, 0.1471, 0.6769, 0.168, 0.7125, 0.1471, 0.7127, 0.6562, 0.3391, 0.6343, 0.4472, 0.67, 0.4506, 0.1926, 0.6935, 0.1798, 0.7199, 0.168, 0.7125, 0.168, 0.7125, 0.1747, 0.6806, 0.1926, 0.6935, 0.6636, 0.7275, 0.6499, 0.7561, 0.6709, 0.7685, 0.6709, 0.7685, 0.6837, 0.7418, 0.6636, 0.7275, 0.7527, 0.725, 0.7208, 0.7481, 0.8043, 0.7513, 0.7527, 0.725, 0.7224, 0.6779, 0.7208, 0.7481, 0.149, 0.6349, 0.2356, 0.6381, 0.1747, 0.6806, 0.2265, 0.6765, 0.1926, 0.6935, 0.1747, 0.6806, 0.6837, 0.7418, 0.7208, 0.7481, 0.6636, 0.7275, 0.67, 0.4506, 0.6844, 0.3393, 0.6562, 0.3391, 0.6562, 0.3391, 0.615, 0.339, 0.6343, 0.4472, 0.6355, 0.756, 0.6355, 0.7772, 0.6499, 0.7561, 0.168, 0.7125, 0.1471, 0.7334, 0.1471, 0.7127, 0.1798, 0.7199, 0.1471, 0.7334, 0.168, 0.7125, 0.6499, 0.7561, 0.6355, 0.7772, 0.6709, 0.7685, 0.2744, 0.3877, 0.3712, 0.4258, 0.3212, 0.3885, 0.8948, 0.4203, 0.8599, 0.3909, 0.893, 0.3913, 0.8174, 0.2537, 0.893, 0.2288, 0.8523, 0.2646, 0.3712, 0.225, 0.3712, 0.1997, 0.3383, 0.2369, 0.8523, 0.2646, 0.893, 0.2288, 0.893, 0.2634, 0.8036, 0.3392, 0.8523, 0.2646, 0.8498, 0.3377, 0.8523, 0.2646, 0.8036, 0.3392, 0.8119, 0.2888, 0.2744, 0.2893, 0.2645, 0.3377, 0.3167, 0.3384, 0.3273, 0.2882, 0.3712, 0.3364, 0.3606, 0.2879, 0.3712, 0.3364, 0.3273, 0.2882, 0.3167, 0.3384, 0.8498, 0.3377, 0.893, 0.2634, 0.893, 0.3339, 0.893, 0.2634, 0.8498, 0.3377, 0.8523, 0.2646, 0.8252, 0.3911, 0.8498, 0.3377, 0.8599, 0.3909, 0.8498, 0.3377, 0.8252, 0.3911, 0.8036, 0.3392, 0.3212, 0.3885, 0.2645, 0.3377, 0.2744, 0.3877, 0.2645, 0.3377, 0.3212, 0.3885, 0.3167, 0.3384, 0.3712, 0.3893, 0.3167, 0.3384, 0.3212, 0.3885, 0.3167, 0.3384, 0.3712, 0.3893, 0.3712, 0.3364, 0.893, 0.3339, 0.8599, 0.3909, 0.8498, 0.3377, 0.8599, 0.3909, 0.893, 0.3339, 0.893, 0.3913, 0.3712, 0.3364, 0.3712, 0.2878, 0.3606, 0.2879, 0.3712, 0.2878, 0.3712, 0.2784, 0.3606, 0.2879, 0.3606, 0.2879, 0.3383, 0.2369, 0.3273, 0.2882, 0.3383, 0.2369, 0.3712, 0.2784, 0.3712, 0.225, 0.3606, 0.2879, 0.3712, 0.2784, 0.3383, 0.2369, 0.3712, 0.3893, 0.3212, 0.3885, 0.3712, 0.4258, 0.8948, 0.4203, 0.8252, 0.3911, 0.8599, 0.3909, 0.3273, 0.2882, 0.2744, 0.2893, 0.3167, 0.3384, 0.8523, 0.2646, 0.8119, 0.2888, 0.8174, 0.2537, 0.3383, 0.2369, 0.2744, 0.2893, 0.3273, 0.2882, 0.2865, 0.2558, 0.2744, 0.2893, 0.3383, 0.2369, 0.3383, 0.2369, 0.3712, 0.1997, 0.2865, 0.2558, 0.4679, 0.3877, 0.4212, 0.3885, 0.3712, 0.4258, 0.8948, 0.4203, 0.893, 0.3913, 0.926, 0.3909, 0.9686, 0.2537, 0.9337, 0.2646, 0.893, 0.2288, 0.3712, 0.225, 0.4022, 0.2369, 0.3712, 0.1997, 0.9337, 0.2646, 0.893, 0.2634, 0.893, 0.2288, 0.9824, 0.3392, 0.9362, 0.3377, 0.9337, 0.2646, 0.9337, 0.2646, 0.9741, 0.2888, 0.9824, 0.3392, 0.4679, 0.2893, 0.4256, 0.3384, 0.4778, 0.3377, 0.415, 0.2882, 0.3818, 0.2879, 0.3712, 0.3364, 0.3712, 0.3364, 0.4256, 0.3384, 0.415, 0.2882, 0.9362, 0.3377, 0.893, 0.3339, 0.893, 0.2634, 0.893, 0.2634, 0.9337, 0.2646, 0.9362, 0.3377, 0.9608, 0.3911, 0.926, 0.3909, 0.9362, 0.3377, 0.9362, 0.3377, 0.9824, 0.3392, 0.9608, 0.3911, 0.4212, 0.3885, 0.4679, 0.3877, 0.4778, 0.3377, 0.4778, 0.3377, 0.4256, 0.3384, 0.4212, 0.3885, 0.3712, 0.3893, 0.4212, 0.3885, 0.4256, 0.3384, 0.4256, 0.3384, 0.3712, 0.3364, 0.3712, 0.3893, 0.893, 0.3339, 0.9362, 0.3377, 0.926, 0.3909, 0.926, 0.3909, 0.893, 0.3913, 0.893, 0.3339, 0.3712, 0.3364, 0.3818, 0.2879, 0.3712, 0.2878, 0.3712, 0.2878, 0.3818, 0.2879, 0.3712, 0.2784, 0.3818, 0.2879, 0.415, 0.2882, 0.4022, 0.2369, 0.4022, 0.2369, 0.3712, 0.225, 0.3712, 0.2784, 0.3818, 0.2879, 0.4022, 0.2369, 0.3712, 0.2784, 0.3712, 0.3893, 0.3712, 0.4258, 0.4212, 0.3885, 0.8948, 0.4203, 0.926, 0.3909, 0.9608, 0.3911, 0.415, 0.2882, 0.4256, 0.3384, 0.4679, 0.2893, 0.9337, 0.2646, 0.9686, 0.2537, 0.9741, 0.2888, 0.4022, 0.2369, 0.415, 0.2882, 0.4679, 0.2893, 0.4558, 0.2558, 0.4022, 0.2369, 0.4679, 0.2893, 0.4022, 0.2369, 0.4558, 0.2558, 0.3712, 0.1997])
me_speer_man_st_material.materials.append(mat_material_001)
me_speer_man_st_material.materials.append(mat_material_003)
me_speer_man_st_material.use_remesh_preserve_volume = False
me_speer_man_st_material.use_remesh_preserve_attributes = False
me_speer_man_st_material.use_mirror_vertex_groups = False
me_speer_man_st_material.update()
arm_armature_002 = bpy.data.armatures.new('Armature.002')  # bones are not reproduced
arm_armature_001 = bpy.data.armatures.new('Armature.001')  # bones are not reproduced
arm_armature = bpy.data.armatures.new('Armature')  # bones are not reproduced

# ---- objects
ob_armature_002 = bpy.data.objects.new('Armature.002', arm_armature_002)
ob_cylinder_001_material = bpy.data.objects.new('Cylinder.001_Material', me_cylinder_001_material)
ob_armature_001 = bpy.data.objects.new('Armature.001', arm_armature_001)
ob_granade_material_002 = bpy.data.objects.new('granade_Material.002', me_granade_material_002)
ob_armature = bpy.data.objects.new('Armature', arm_armature)
ob_speer_man_st_material = bpy.data.objects.new('speer_man_st_Material', me_speer_man_st_material)
ob_lamp = bpy.data.objects.new('Lamp', light_spot)
ob_camera = bpy.data.objects.new('Camera', cam_camera)

# ---- transforms, parenting, visibility, modifiers, constraints
ob_armature_002.location = (0.2269, 0.7844, 0.4629)
ob_armature_002.rotation_euler = (-1.398, -1.767e-16, 1.486e-16)
ob_armature_002.lock_rotations_4d = False
ob_armature_002.empty_display_type = 'ARROWS'
ob_armature_002.show_in_front = True
ob_armature_002.lineart.crease_threshold = 0.0
ob_cylinder_001_material.parent = ob_armature_002
ob_cylinder_001_material.matrix_parent_inverse = Matrix(((1.0, 1.486e-16, 1.767e-16, -0.2269), (1.486e-16, 0.1718, -0.9851, 0.3212), (-1.767e-16, 0.9851, 0.1718, -0.8523), (0.0, 0.0, 0.0, 1.0)))
ob_cylinder_001_material.location = (0.1359, 0.07249, 0.1336)
ob_cylinder_001_material.rotation_euler = (-1.757e-09, -0.0972, 4.357e-08)
ob_cylinder_001_material.lock_rotations_4d = False
ob_cylinder_001_material.empty_display_type = 'ARROWS'
ob_cylinder_001_material.lineart.crease_threshold = 0.0
_vg = ob_cylinder_001_material.vertex_groups.new(name='Bone')
_vg.add([0, 1, 2, 3, 4, 5, 6, 7, 8, 9, 10, 11, 12, 13, 14, 15, 16, 17, 18, 19, 20, 21, 22, 23, 24, 25, 26, 27, 28, 29, 30, 31, 32, 33, 34, 35, 36, 37, 38, 39, 40, 41], 1.0, 'REPLACE')
_m = ob_cylinder_001_material.modifiers.new('Armature', 'ARMATURE')
_m.object = ob_armature_002
_m.use_bone_envelopes = True
ob_armature_001.location = (-0.4739, -0.02038, 0.2944)
ob_armature_001.rotation_euler = (-1.499, -1.789e-16, -0.01705)
ob_armature_001.scale = (3.612, 3.612, 3.612)
ob_armature_001.lock_rotations_4d = False
ob_armature_001.empty_display_type = 'ARROWS'
ob_armature_001.show_in_front = True
ob_armature_001.lineart.crease_threshold = 0.0
ob_granade_material_002.parent = ob_armature_001
ob_granade_material_002.matrix_parent_inverse = Matrix(((0.2987, -0.005095, 3.469e-11, 0.1362), (0.000366, 0.02146, -0.298, 0.08518), (0.005081, 0.298, 0.02146, 0.004786), (0.0, 0.0, 0.0, 1.0)))
ob_granade_material_002.location = (0.0, 0.0, 0.0)
ob_granade_material_002.lock_rotations_4d = False
ob_granade_material_002.empty_display_type = 'ARROWS'
ob_granade_material_002.lineart.crease_threshold = 0.0
_vg = ob_granade_material_002.vertex_groups.new(name='Bone')
_vg.add([0, 1, 2, 3, 4, 5, 6, 7, 8, 9, 10, 11, 12, 13, 14, 15, 16, 17, 18, 19], 1.0, 'REPLACE')
_m = ob_granade_material_002.modifiers.new('Armature', 'ARMATURE')
_m.object = ob_armature_001
_m.use_bone_envelopes = True
ob_armature.location = (0.004259, 1.327, -0.01119)
ob_armature.rotation_euler = (-1.574, -1.794e-16, -0.02671)
ob_armature.scale = (0.5548, 0.5548, 0.5548)
ob_armature.lock_rotations_4d = False
ob_armature.empty_display_type = 'ARROWS'
ob_armature.show_in_front = True
ob_armature.lineart.crease_threshold = 0.0
ob_speer_man_st_material.parent = ob_armature
ob_speer_man_st_material.matrix_parent_inverse = Matrix(((1.944, -0.05195, -2.91e-11, 0.08914), (-0.0001889, -0.007071, -1.945, 0.008624), (0.05195, 1.944, -0.007074, -2.371), (0.0, 0.0, 0.0, 1.0)))
ob_speer_man_st_material.location = (0.0, 0.0, 0.0)
ob_speer_man_st_material.lock_rotations_4d = False
ob_speer_man_st_material.empty_display_type = 'ARROWS'
ob_speer_man_st_material.lineart.crease_threshold = 0.0
_vg = ob_speer_man_st_material.vertex_groups.new(name='Bone')
for _i, _w in zip([54, 55, 56, 57, 58, 59, 60, 61, 62, 63, 64, 65, 66, 67, 68, 69, 111, 113, 114, 115, 116, 117, 118, 119, 120, 121, 122, 123, 124, 125, 126, 127, 128, 129, 130, 131, 133, 134, 135, 137, 141, 171, 172, 173, 175, 177, 221, 222, 223, 224, 225, 226, 227, 228, 229, 230, 231, 232, 233, 234, 235, 236, 237, 238, 239, 240, 242, 243, 244, 245, 250, 280, 281, 282, 284], [0.0696, 0.05269, 0.178, 0.2321, 0.7215, 0.6909, 0.8371, 0.8603, 0.8201, 0.7757, 0.7061, 0.5868, 0.5666, 0.1135, 0.7922, 0.1055, 0.005408, 0.04587, 0.02319, 0.1795, 0.1095, 0.1848, 0.1866, 0.551, 0.3918, 0.6509, 0.5786, 0.641, 0.5451, 0.7611, 0.7481, 0.1398, 0.1839, 0.6901, 0.09472, 0.1182, 0.5709, 0.02525, 0.1337, 0.05566, 0.01404, 0.6873, 0.06695, 0.02575, 0.01762, 0.02194, 0.03325, 0.0466, 0.03785, 0.1571, 0.1667, 0.1638, 0.2108, 0.5728, 0.4369, 0.6605, 0.6174, 0.6845, 0.5938, 0.7815, 0.7741, 0.08951, 0.2267, 0.6986, 0.1472, 0.00182, 0.2879, 0.07516, 0.108, 0.001357, 0.01238, 0.6636, 0.06225, 0.01827, 0.0053]): _vg.add([_i], _w, 'REPLACE')
_vg = ob_speer_man_st_material.vertex_groups.new(name='Bone.001')
_vg.add([0, 1, 2, 3, 4, 5, 6, 7, 8, 9, 10, 11, 12, 13, 14, 15, 16, 17, 18, 19, 20, 21, 22, 23, 24, 25, 26, 27, 28, 29, 30, 31, 32, 33, 34, 35, 36, 37, 38, 39, 40, 41, 42, 43, 44, 45, 46, 47, 48, 49, 50, 51, 66, 67, 69, 70, 135, 136, 172, 173, 174, 175, 177, 244, 245, 281, 282, 283, 284, 286, 287, 288, 289, 290, 291, 292, 293, 294, 295, 296, 297, 298, 299, 300, 301, 302, 303, 304, 305, 306, 307, 308, 309, 310, 311, 312, 313, 314, 315, 316, 317, 318, 319], 1.0, 'REPLACE')
_vg = ob_speer_man_st_material.vertex_groups.new(name='Bone.002')
for _i, _w in zip([63, 64, 65, 66, 67, 69, 124, 126, 128, 130, 131, 132, 133, 134, 135, 136, 137, 138, 139, 172, 173, 174, 175, 176, 177, 242, 244, 245, 281, 282], [0.04901, 0.04869, 0.2009, 0.1526, 0.5982, 0.0946, 0.01393, 0.008194, 0.01974, 0.1015, 0.1675, 0.4822, 0.07648, 0.4238, 0.6721, 0.9134, 0.04976, 0.07697, 0.06444, 0.1689, 0.2232, 0.1491, 0.8494, 0.8883, 0.06729, 0.00131, 0.01188, 0.06581, 0.04716, 0.003962]): _vg.add([_i], _w, 'REPLACE')
_vg = ob_speer_man_st_material.vertex_groups.new(name='Bone.005')
for _i, _w in zip([60, 62, 63, 64, 65, 68, 116, 119, 120, 121, 122, 123, 124, 125, 126, 127, 128, 129, 130, 131, 132, 133, 134, 135, 137, 138, 139, 140, 141, 142, 143, 144, 145, 146, 147, 148, 149, 150, 151, 152, 153, 154, 155, 156, 157, 171, 175, 176], [0.01613, 0.05376, 0.05031, 0.05232, 0.04278, 0.05947, 0.01161, 0.07043, 0.08488, 0.02482, 0.01314, 0.2046, 0.2353, 0.0939, 0.08852, 0.8116, 0.7281, 0.2138, 0.7749, 0.6964, 0.5111, 0.2703, 0.5416, 0.05693, 0.8849, 0.9125, 0.9329, 0.9614, 0.926, 0.9634, 0.9799, 0.9851, 0.9801, 0.8898, 0.8344, 0.8209, 0.9125, 0.9137, 0.8733, 0.1546, 0.192, 0.1479, 0.1313, 0.1107, 0.1118, 0.2156, 0.01718, 0.08107]): _vg.add([_i], _w, 'REPLACE')
_vg = ob_speer_man_st_material.vertex_groups.new(name='Bone.006')
for _i, _w in zip([141, 142, 146, 147, 148, 149, 150, 151, 152, 153, 154, 155, 156, 157, 158, 159, 160, 161, 162, 163, 164, 165, 166, 167, 168], [0.03336, 0.01182, 0.102, 0.1427, 0.1662, 0.08482, 0.08535, 0.1269, 0.7903, 0.7111, 0.7821, 0.8588, 0.8884, 0.8871, 0.2142, 0.2179, 0.2342, 0.8707, 0.9899, 0.9147, 0.08502, 0.06429, 0.1333, 0.1049, 0.002293]): _vg.add([_i], _w, 'REPLACE')
_vg = ob_speer_man_st_material.vertex_groups.new(name='Bone.007')
for _i, _w in zip([152, 153, 154, 158, 159, 160, 161, 163, 164, 165, 166, 167, 168, 169, 170], [0.05437, 0.09563, 0.06997, 0.7729, 0.7639, 0.7557, 0.1236, 0.08262, 0.9106, 0.9344, 0.8657, 0.8946, 0.9759, 0.9873, 0.9805]): _vg.add([_i], _w, 'REPLACE')
_vg = ob_speer_man_st_material.vertex_groups.new(name='Bone.004')
for _i, _w in zip([62, 63, 64, 65, 66, 67, 68, 69, 133, 135, 172, 173, 177, 233, 235, 236, 237, 238, 239, 240, 241, 242, 243, 244, 245, 246, 247, 248, 280, 281, 282, 283, 284, 285], [0.0005426, 0.05556, 0.09883, 0.1228, 0.1883, 0.1983, 0.03096, 0.1023, 0.03009, 0.03925, 0.05516, 0.01083, 0.06817, 0.02231, 0.02402, 0.01741, 0.02254, 0.0437, 0.1317, 0.1464, 0.4914, 0.3318, 0.5932, 0.7252, 0.8539, 0.01463, 0.06173, 0.09383, 0.0771, 0.174, 0.2179, 0.1378, 0.8765, 0.915]): _vg.add([_i], _w, 'REPLACE')
_vg = ob_speer_man_st_material.vertex_groups.new(name='Bone.003')
for _i, _w in zip([60, 62, 63, 64, 68, 225, 228, 229, 230, 232, 233, 234, 235, 236, 237, 238, 239, 240, 241, 242, 243, 244, 246, 247, 248, 249, 250, 251, 252, 253, 254, 255, 256, 257, 258, 259, 260, 261, 262, 263, 264, 265, 266, 280, 284, 285], [0.003675, 0.04031, 0.02326, 0.06191, 0.05381, 0.0203, 0.05839, 0.06229, 0.0112, 0.1682, 0.1892, 0.07401, 0.06337, 0.8533, 0.6395, 0.1795, 0.6742, 0.8205, 0.506, 0.3188, 0.303, 0.0557, 0.9473, 0.9345, 0.898, 0.8503, 0.7883, 0.9022, 0.9549, 0.9688, 0.939, 0.2553, 0.1633, 0.4598, 0.751, 0.77, 0.5309, 0.06048, 0.01136, 0.0527, 0.1503, 0.1543, 0.08221, 0.1912, 0.01165, 0.05109]): _vg.add([_i], _w, 'REPLACE')
_vg = ob_speer_man_st_material.vertex_groups.new(name='Bone.008')
for _i, _w in zip([237, 249, 250, 251, 252, 254, 255, 256, 257, 258, 259, 260, 261, 262, 263, 264, 265, 266, 267, 268, 270, 271], [0.04288, 0.1312, 0.1842, 0.09482, 0.02343, 0.05291, 0.7257, 0.8228, 0.5338, 0.2327, 0.22, 0.4632, 0.8608, 0.8806, 0.8754, 0.7812, 0.7885, 0.8541, 0.01339, 0.03231, 0.01726, 0.007655]): _vg.add([_i], _w, 'REPLACE')
_vg = ob_speer_man_st_material.vertex_groups.new(name='Bone.009')
for _i, _w in zip([261, 262, 263, 264, 265, 266, 267, 268, 269, 270, 271, 272, 273, 274, 275, 276, 277, 278, 279], [0.07801, 0.08818, 0.07189, 0.06798, 0.05685, 0.06362, 0.9682, 0.9572, 0.9804, 0.9617, 0.9663, 0.9753, 0.9887, 0.996, 0.9937, 0.9958, 0.9972, 0.9989, 0.9979]): _vg.add([_i], _w, 'REPLACE')
_vg = ob_speer_man_st_material.vertex_groups.new(name='Bone.010')
for _i, _w in zip([54, 55, 56, 57, 58, 59, 113, 117, 118, 178, 218, 220, 221, 222, 223, 224, 225, 226, 227, 228, 229, 230, 231, 232, 233, 234, 235, 237, 238, 239], [0.1727, 0.05001, 0.1549, 0.125, 0.06817, 0.06565, 0.01368, 0.02295, 0.01867, 0.007206, 0.03921, 0.07818, 0.1159, 0.6582, 0.0783, 0.5518, 0.4912, 0.6264, 0.4536, 0.2416, 0.3259, 0.1938, 0.2147, 0.08052, 0.1195, 0.06926, 0.06377, 0.03361, 0.002644, 0.001715]): _vg.add([_i], _w, 'REPLACE')
_vg = ob_speer_man_st_material.vertex_groups.new(name='Bone.013')
for _i, _w in zip([52, 53, 54, 55, 56, 57, 59, 102, 109, 110, 114, 118, 178, 179, 196, 197, 198, 199, 201, 202, 204, 205, 206, 207, 208, 209, 210, 211, 212, 213, 214, 215, 216, 217, 218, 219, 220, 221, 222, 223, 224, 225, 226, 227, 228, 229, 230, 231, 232, 233, 237], [0.1402, 0.3222, 0.08982, 0.241, 0.03997, 0.07082, 0.003529, 0.005002, 0.08649, 0.06788, 0.08476, 0.008477, 0.798, 0.573, 0.0955, 0.1301, 0.03354, 0.1755, 0.05967, 0.1022, 0.8887, 0.8804, 0.9393, 0.8911, 0.9319, 0.9171, 0.9289, 0.9118, 0.9791, 0.952, 0.9564, 0.9561, 0.9759, 0.9718, 0.8475, 0.8616, 0.8975, 0.7924, 0.1812, 0.6057, 0.2536, 0.2763, 0.07652, 0.1395, 0.09647, 0.1285, 0.0254, 0.05803, 0.01824, 0.03716, 0.002597]): _vg.add([_i], _w, 'REPLACE')
_vg = ob_speer_man_st_material.vertex_groups.new(name='Bone.015')
for _i, _w in zip([178, 180, 181, 182, 183, 184, 185, 186, 187, 190, 192, 193, 194, 195, 196, 197, 198, 199, 200, 201, 202, 203, 204, 205, 206, 207, 208, 209, 210, 211, 213, 215], [0.003005, 0.1233, 0.4955, 0.0329, 0.5654, 0.2945, 0.896, 0.2007, 0.8843, 0.0002445, 0.7472, 0.9734, 0.8242, 0.9855, 0.8708, 0.8687, 0.9529, 0.8229, 0.7965, 0.929, 0.8965, 0.9956, 0.09574, 0.1039, 0.05901, 0.1067, 0.06003, 0.07704, 0.02841, 0.0406, 0.03716, 0.009953]): _vg.add([_i], _w, 'REPLACE')
_vg = ob_speer_man_st_material.vertex_groups.new(name='Bone.016')
for _i, _w in zip([180, 181, 182, 183, 184, 185, 186, 187, 188, 189, 190, 191, 192, 194, 196, 200], [0.8758, 0.5043, 0.9585, 0.4345, 0.7019, 0.1032, 0.7986, 0.1153, 0.9909, 0.9966, 0.9746, 0.9814, 0.243, 0.1725, 0.0191, 0.1977]): _vg.add([_i], _w, 'REPLACE')
_vg = ob_speer_man_st_material.vertex_groups.new(name='Bone.011')
for _i, _w in zip([52, 54, 55, 56, 57, 58, 59, 60, 61, 111, 112, 113, 114, 115, 116, 117, 118, 119, 120, 121, 122, 123, 124, 125, 126, 128, 129, 178, 221, 222, 223, 225, 226, 227, 229, 230, 231], [0.0184, 0.4482, 0.3456, 0.4926, 0.458, 0.1236, 0.145, 0.02967, 0.02471, 0.07721, 0.08032, 0.1631, 0.167, 0.4728, 0.3726, 0.4827, 0.522, 0.2198, 0.2725, 0.1752, 0.2324, 0.07639, 0.1048, 0.06967, 0.0696, 0.01892, 0.007572, 0.0149, 0.01713, 0.0737, 0.1367, 0.01699, 0.09193, 0.1359, 0.0009289, 0.05014, 0.05188]): _vg.add([_i], _w, 'REPLACE')
_vg = ob_speer_man_st_material.vertex_groups.new(name='Bone.012')
for _i, _w in zip([52, 53, 54, 55, 56, 57, 58, 59, 87, 88, 89, 90, 92, 93, 95, 96, 97, 98, 99, 100, 101, 102, 103, 104, 105, 106, 107, 108, 109, 110, 111, 112, 113, 114, 115, 116, 117, 118, 119, 120, 121, 122, 123, 124, 125, 126, 128, 178, 179, 210, 211, 218, 219, 221, 222, 223, 226, 227], [0.798, 0.642, 0.2147, 0.3066, 0.1201, 0.1022, 0.03406, 0.03525, 0.07278, 0.1245, 0.009567, 0.1555, 0.009627, 0.09747, 0.8608, 0.8815, 0.5408, 0.6082, 0.5723, 0.838, 0.9263, 0.9263, 0.9013, 0.8213, 0.8886, 0.9164, 0.9683, 0.958, 0.86, 0.9083, 0.8831, 0.8778, 0.7292, 0.6884, 0.3107, 0.4836, 0.2666, 0.2135, 0.1414, 0.2287, 0.09623, 0.1073, 0.06053, 0.08202, 0.0343, 0.01413, 0.01025, 0.1353, 0.3894, 0.01334, 0.02862, 0.08191, 0.1144, 0.01294, 0.01966, 0.1312, 0.009517, 0.04361]): _vg.add([_i], _w, 'REPLACE')
_vg = ob_speer_man_st_material.vertex_groups.new(name='Bone.014')
for _i, _w in zip([71, 72, 73, 74, 75, 76, 77, 78, 83, 84, 85, 86, 87, 88, 89, 90, 91, 92, 93, 94, 95, 96, 97, 98, 99, 100, 101, 102, 103, 104, 105, 106, 108], [0.131, 0.4315, 0.04155, 0.5409, 0.2586, 0.4173, 0.148, 0.6565, 0.8027, 0.9329, 0.8836, 0.9139, 0.9045, 0.8744, 0.9647, 0.8416, 0.8855, 0.9652, 0.8997, 0.9634, 0.13, 0.1091, 0.4589, 0.3893, 0.4259, 0.1573, 0.03777, 0.03716, 0.09852, 0.1743, 0.103, 0.07289, 0.002578]): _vg.add([_i], _w, 'REPLACE')
_vg = ob_speer_man_st_material.vertex_groups.new(name='Bone.017')
for _i, _w in zip([71, 72, 73, 74, 75, 76, 77, 78, 79, 80, 81, 82, 83, 84, 85, 86, 87, 91, 94], [0.8684, 0.5682, 0.9542, 0.4587, 0.7398, 0.5816, 0.8519, 0.3425, 0.9911, 0.995, 0.9842, 0.9889, 0.1924, 0.06366, 0.1152, 0.0718, 0.006933, 0.1127, 0.01901]): _vg.add([_i], _w, 'REPLACE')
_m = ob_speer_man_st_material.modifiers.new('Armature', 'ARMATURE')
_m.object = ob_armature
_m.use_bone_envelopes = True
ob_lamp.location = (4.076, 1.005, 5.904)
ob_lamp.rotation_euler = (0.6503, 0.05522, 1.866)
ob_lamp.lock_rotations_4d = False
ob_lamp.empty_display_type = 'ARROWS'
ob_lamp.color = (0.0, 0.0, 0.0, 0.0)
ob_lamp.lineart.crease_threshold = 0.0
ob_camera.location = (7.481, -6.508, 5.344)
ob_camera.rotation_euler = (1.109, 0.01082, 0.8149)
ob_camera.lock_rotations_4d = False
ob_camera.empty_display_type = 'ARROWS'
ob_camera.color = (0.0, 0.0, 0.0, 0.0)
ob_camera.display_type = 'WIRE'
ob_camera.lineart.crease_threshold = 0.0

# ---- collection membership
col_collection_1.objects.link(ob_armature_002)
col_collection_1.objects.link(ob_cylinder_001_material)
col_collection_1.objects.link(ob_armature_001)
col_collection_1.objects.link(ob_granade_material_002)
col_collection_1.objects.link(ob_armature)
col_collection_1.objects.link(ob_speer_man_st_material)
col_collection_1.objects.link(ob_lamp)
col_collection_1.objects.link(ob_camera)

# ---- scene / render settings (as saved in the file)
scene.camera = ob_camera
scene.frame_start = 1; scene.frame_end = 8; scene.frame_set(7)
scene.render.engine = 'BLENDER_EEVEE_NEXT'
scene.render.image_settings.file_format = 'JPEG'
scene.render.image_settings.color_mode = 'RGB'
scene.render.image_settings.compression = 90
scene.render.resolution_x = 800
scene.render.resolution_y = 600
scene.render.pixel_aspect_x = 100.0
scene.render.pixel_aspect_y = 100.0
scene.render.fps = 25
scene.render.dither_intensity = 0.0
scene.render.use_compositing = False
scene.render.use_sequencer = False
scene.render.bake_margin = 2
scene.render.bake_bias = 0.0
scene.render.use_stamp_time = False
scene.render.use_stamp_date = False
scene.render.use_stamp_frame = False
scene.render.use_stamp_camera = False
scene.render.use_stamp_scene = False
scene.render.use_stamp_filename = False
scene.render.use_stamp_render_time = False
scene.render.stamp_font_size = 0
scene.cycles.use_denoising = False
scene.cycles.samples = 10
scene.cycles.sampling_pattern = 'TABULATED_SOBOL'
scene.cycles.light_sampling_threshold = 0.0
scene.cycles.use_adaptive_sampling = False
scene.cycles.use_light_tree = False
scene.cycles.blur_glossy = 0.0
scene.cycles.volume_bounces = 1
scene.cycles.pixel_filter_type = 'GAUSSIAN'
scene.cycles.sample_clamp_indirect = 0.0
scene.view_settings.view_transform = 'Raw'
bpy.context.view_layer.update()
